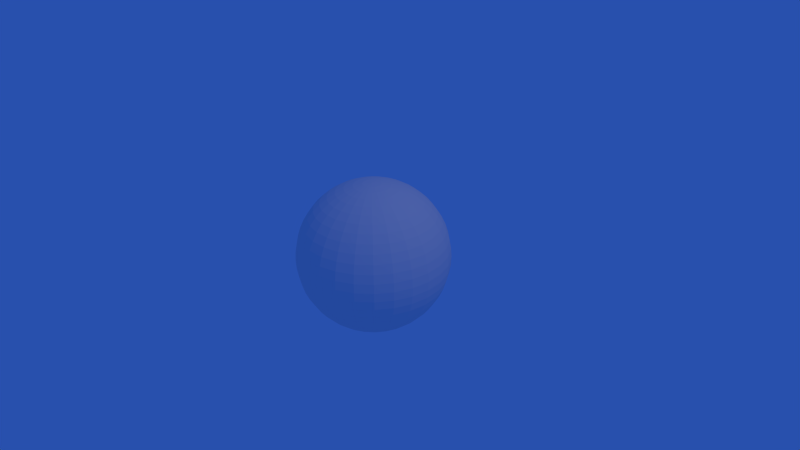 # Source: explosion.blend  (saved by Blender 2.69.0; exported with 4.5.12 LTS)
import bpy
from mathutils import Matrix  # noqa: F401  (used for matrix-valued properties, if any)

bpy.ops.wm.read_factory_settings(use_empty=True)
scene = bpy.context.scene
scene.name = 'Scene'

# ---- collections
col_collection_1 = bpy.data.collections.new('Collection 1'); scene.collection.children.link(col_collection_1)

# ---- materials (node trees are filled in below, after node groups)
mat_material_002 = bpy.data.materials.new('Material.002')
mat_material_002.alpha_threshold = 0.0
mat_material_002.use_transparent_shadow = False
mat_material_002.roughness = 0.5
mat_material_002.line_color = (0.0, 0.0, 0.0, 1.0)

# ---- material node trees

# ---- world
world_world = bpy.data.worlds.new('World'); scene.world = world_world
world_world.color = (0.02127, 0.08007, 0.42)
world_world.use_sun_shadow = False
world_world.sun_shadow_jitter_overblur = 0.0
world_world.cycles.sampling_method = 'MANUAL'
world_world.cycles.sample_map_resolution = 256

# ---- cameras
cam_camera = bpy.data.cameras.new('Camera')
cam_camera.clip_end = 100.0
cam_camera.lens = 35.0
cam_camera.sensor_width = 32.0
cam_camera.sensor_height = 18.0
cam_camera.ortho_scale = 7.314
cam_camera.dof.focus_distance = 0.0
cam_camera.dof.aperture_fstop = 128.0

# ---- lights
light_lamp = bpy.data.lights.new('Lamp', 'POINT')
light_lamp.transmission_factor = 0.0
light_lamp.cutoff_distance = 30.0
light_lamp.energy = 100.0
light_lamp.shadow_buffer_clip_start = 1.001
light_lamp.shadow_soft_size = 0.1
light_lamp.shadow_maximum_resolution = 0.006
light_lamp.use_absolute_resolution = True
light_lamp.cycles.use_multiple_importance_sampling = False

# ---- meshes
me_sphere_001 = bpy.data.meshes.new('Sphere.001')
me_sphere_001.from_pydata([(-0.117, 0.02885, 0.9927), (-0.2324, 0.05727, 0.9709), (-0.3443, 0.08486, 0.935), (-0.4512, 0.1112, 0.8855), (-0.5516, 0.1359, 0.823), (-0.6439, 0.1587, 0.7485), (-0.7268, 0.1791, 0.6631), (-0.7991, 0.197, 0.5681), (-0.8597, 0.2119, 0.4647), (-0.9078, 0.2238, 0.3546), (-0.9427, 0.2324, 0.2393), (-0.9639, 0.2376, 0.1205), (-0.9709, 0.2393, -1.629e-07), (-0.9639, 0.2376, -0.1205), (-0.9427, 0.2324, -0.2393), (-0.9078, 0.2238, -0.3546), (-0.8597, 0.2119, -0.4647), (-0.7991, 0.197, -0.5681), (-0.7268, 0.1791, -0.6631), (-0.6439, 0.1587, -0.7485), (-0.5516, 0.1359, -0.823), (-0.4512, 0.1112, -0.8855), (-0.3443, 0.08486, -0.935), (-0.2324, 0.05727, -0.9709), (-0.117, 0.02885, -0.9927), (-0.1067, 0.05602, 0.9927), (-0.2119, 0.1112, 0.9709), (-0.314, 0.1648, 0.935), (-0.4115, 0.216, 0.8855), (-0.503, 0.264, 0.823), (-0.5872, 0.3082, 0.7485), (-0.6628, 0.3479, 0.6631), (-0.7287, 0.3825, 0.5681), (-0.784, 0.4115, 0.4647), (-0.8279, 0.4345, 0.3546), (-0.8597, 0.4512, 0.2393), (-0.879, 0.4613, 0.1205), (-0.8855, 0.4647, -1.629e-07), (-0.879, 0.4613, -0.1205), (-0.8597, 0.4512, -0.2393), (-0.8279, 0.4345, -0.3546), (-0.784, 0.4115, -0.4647), (-0.7287, 0.3825, -0.5681), (-0.6628, 0.3479, -0.6631), (-0.5872, 0.3082, -0.7485), (-0.503, 0.264, -0.823), (-0.4115, 0.216, -0.8855), (-0.314, 0.1648, -0.935), (-0.2119, 0.1112, -0.9709), (-0.1067, 0.05602, -0.9927), (-0.09022, 0.07993, 0.9927), (-0.1791, 0.1587, 0.9709), (-0.2654, 0.2351, 0.935), (-0.3479, 0.3082, 0.8855), (-0.4252, 0.3767, 0.823), (-0.4964, 0.4397, 0.7485), (-0.5603, 0.4964, 0.6631), (-0.616, 0.5457, 0.5681), (-0.6628, 0.5872, 0.4647), (-0.6999, 0.62, 0.3546), (-0.7268, 0.6439, 0.2393), (-0.7431, 0.6583, 0.1205), (-0.7485, 0.6631, -1.629e-07), (-0.7431, 0.6583, -0.1205), (-0.7268, 0.6439, -0.2393), (-0.6999, 0.62, -0.3546), (-0.6628, 0.5872, -0.4647), (-0.616, 0.5457, -0.5681), (-0.5603, 0.4964, -0.6631), (-0.4964, 0.4397, -0.7485), (-0.4252, 0.3767, -0.823), (-0.3478, 0.3082, -0.8855), (-0.2654, 0.2351, -0.935), (-0.1791, 0.1587, -0.9709), (-0.09022, 0.07993, -0.9927), (-0.06847, 0.0992, 0.9927), (-0.1359, 0.197, 0.9709), (-0.2014, 0.2918, 0.935), (-0.264, 0.3825, 0.8855), (-0.3227, 0.4675, 0.823), (-0.3767, 0.5457, 0.7485), (-0.4252, 0.616, 0.6631), (-0.4675, 0.6773, 0.5681), (-0.503, 0.7287, 0.4647), (-0.5311, 0.7695, 0.3546), (-0.5516, 0.7991, 0.2393), (-0.5639, 0.817, 0.1205), (-0.5681, 0.823, -1.629e-07), (-0.5639, 0.817, -0.1205), (-0.5516, 0.7991, -0.2393), (-0.5311, 0.7695, -0.3546), (-0.503, 0.7287, -0.4647), (-0.4675, 0.6773, -0.5681), (-0.4252, 0.616, -0.6631), (-0.3767, 0.5457, -0.7485), (-0.3227, 0.4675, -0.823), (-0.264, 0.3825, -0.8855), (-0.2014, 0.2918, -0.935), (-0.1359, 0.197, -0.9709), (-0.06847, 0.0992, -0.9927), (8.027e-07, 0.0, -1.0), (-0.04274, 0.1127, 0.9927), (-0.08486, 0.2238, 0.9709), (-0.1257, 0.3316, 0.935), (-0.1648, 0.4345, 0.8855), (-0.2014, 0.5312, 0.823), (-0.2351, 0.62, 0.7485), (-0.2654, 0.6999, 0.6631), (-0.2918, 0.7695, 0.5681), (-0.314, 0.8279, 0.4647), (-0.3316, 0.8743, 0.3546), (-0.3443, 0.9078, 0.2393), (-0.352, 0.9282, 0.1205), (-0.3546, 0.935, -1.629e-07), (-0.352, 0.9282, -0.1205), (-0.3443, 0.9078, -0.2393), (-0.3316, 0.8743, -0.3546), (-0.314, 0.8279, -0.4647), (-0.2918, 0.7695, -0.5681), (-0.2654, 0.6999, -0.6631), (-0.2351, 0.62, -0.7485), (-0.2014, 0.5312, -0.823), (-0.1648, 0.4345, -0.8855), (-0.1257, 0.3316, -0.935), (-0.08486, 0.2238, -0.9709), (-0.04274, 0.1127, -0.9927), (-0.01453, 0.1197, 0.9927), (-0.02885, 0.2376, 0.9709), (-0.04274, 0.352, 0.935), (-0.05602, 0.4613, 0.8855), (-0.06847, 0.5639, 0.823), (-0.07993, 0.6583, 0.7485), (-0.09022, 0.7431, 0.6631), (-0.0992, 0.817, 0.5681), (-0.1067, 0.879, 0.4647), (-0.1127, 0.9282, 0.3546), (-0.117, 0.9639, 0.2393), (-0.1197, 0.9855, 0.1205), (-0.1205, 0.9927, -1.629e-07), (-0.1197, 0.9855, -0.1205), (-0.117, 0.9639, -0.2393), (-0.1127, 0.9282, -0.3546), (-0.1067, 0.879, -0.4647), (-0.0992, 0.817, -0.5681), (-0.09022, 0.7431, -0.6631), (-0.07993, 0.6583, -0.7485), (-0.06847, 0.5639, -0.823), (-0.05602, 0.4613, -0.8855), (-0.04274, 0.352, -0.935), (-0.02885, 0.2376, -0.9709), (-0.01453, 0.1197, -0.9927), (0.01453, 0.1197, 0.9927), (0.02885, 0.2376, 0.9709), (0.04274, 0.352, 0.935), (0.05602, 0.4613, 0.8855), (0.06847, 0.5639, 0.823), (0.07993, 0.6583, 0.7485), (0.09022, 0.7431, 0.6631), (0.0992, 0.817, 0.5681), (0.1067, 0.879, 0.4647), (0.1127, 0.9282, 0.3546), (0.117, 0.9639, 0.2393), (0.1197, 0.9855, 0.1205), (0.1205, 0.9927, -1.629e-07), (0.1197, 0.9855, -0.1205), (0.117, 0.9639, -0.2393), (0.1127, 0.9282, -0.3546), (0.1067, 0.879, -0.4647), (0.0992, 0.817, -0.5681), (0.09022, 0.7431, -0.6631), (0.07993, 0.6583, -0.7485), (0.06847, 0.5639, -0.823), (0.05602, 0.4613, -0.8855), (0.04274, 0.352, -0.935), (0.02885, 0.2376, -0.9709), (0.01453, 0.1197, -0.9927), (0.04274, 0.1127, 0.9927), (0.08486, 0.2238, 0.9709), (0.1257, 0.3316, 0.935), (0.1648, 0.4345, 0.8855), (0.2014, 0.5312, 0.823), (0.2351, 0.62, 0.7485), (0.2654, 0.6999, 0.6631), (0.2918, 0.7695, 0.5681), (0.314, 0.8279, 0.4647), (0.3316, 0.8743, 0.3546), (0.3443, 0.9078, 0.2393), (0.352, 0.9282, 0.1205), (0.3546, 0.935, -1.629e-07), (0.352, 0.9282, -0.1205), (0.3443, 0.9078, -0.2393), (0.3316, 0.8743, -0.3546), (0.314, 0.8279, -0.4647), (0.2918, 0.7695, -0.5681), (0.2654, 0.6999, -0.6631), (0.2351, 0.62, -0.7485), (0.2014, 0.5312, -0.823), (0.1648, 0.4345, -0.8855), (0.1257, 0.3316, -0.935), (0.08486, 0.2238, -0.9709), (0.04274, 0.1127, -0.9927), (0.06847, 0.0992, 0.9927), (0.1359, 0.197, 0.9709), (0.2014, 0.2918, 0.935), (0.264, 0.3825, 0.8855), (0.3227, 0.4675, 0.823), (0.3767, 0.5457, 0.7485), (0.4252, 0.616, 0.6631), (0.4675, 0.6773, 0.5681), (0.503, 0.7287, 0.4647), (0.5312, 0.7695, 0.3546), (0.5516, 0.7991, 0.2393), (0.5639, 0.817, 0.1205), (0.5681, 0.823, -1.629e-07), (0.5639, 0.817, -0.1205), (0.5516, 0.7991, -0.2393), (0.5312, 0.7695, -0.3546), (0.503, 0.7287, -0.4647), (0.4675, 0.6773, -0.5681), (0.4252, 0.616, -0.6631), (0.3767, 0.5457, -0.7485), (0.3227, 0.4675, -0.823), (0.264, 0.3825, -0.8855), (0.2014, 0.2918, -0.935), (0.1359, 0.197, -0.9709), (0.06847, 0.0992, -0.9927), (0.09022, 0.07993, 0.9927), (0.1791, 0.1587, 0.9709), (0.2654, 0.2351, 0.935), (0.3479, 0.3082, 0.8855), (0.4252, 0.3767, 0.823), (0.4964, 0.4397, 0.7485), (0.5603, 0.4964, 0.6631), (0.616, 0.5457, 0.5681), (0.6628, 0.5872, 0.4647), (0.6999, 0.62, 0.3546), (0.7268, 0.6439, 0.2393), (0.7431, 0.6583, 0.1205), (0.7485, 0.6631, -1.629e-07), (0.7431, 0.6583, -0.1205), (0.7268, 0.6439, -0.2393), (0.6999, 0.62, -0.3546), (0.6628, 0.5872, -0.4647), (0.616, 0.5457, -0.5681), (0.5603, 0.4964, -0.6631), (0.4964, 0.4397, -0.7485), (0.4252, 0.3767, -0.823), (0.3479, 0.3082, -0.8855), (0.2654, 0.2351, -0.935), (0.1791, 0.1587, -0.9709), (0.09022, 0.07993, -0.9927), (0.1067, 0.05602, 0.9927), (0.2119, 0.1112, 0.9709), (0.314, 0.1648, 0.935), (0.4115, 0.216, 0.8855), (0.503, 0.264, 0.823), (0.5872, 0.3082, 0.7485), (0.6628, 0.3479, 0.6631), (0.7287, 0.3825, 0.5681), (0.784, 0.4115, 0.4647), (0.8279, 0.4345, 0.3546), (0.8597, 0.4512, 0.2393), (0.879, 0.4613, 0.1205), (0.8855, 0.4647, -1.629e-07), (0.879, 0.4613, -0.1205), (0.8597, 0.4512, -0.2393), (0.8279, 0.4345, -0.3546), (0.784, 0.4115, -0.4647), (0.7287, 0.3825, -0.5681), (0.6628, 0.3479, -0.6631), (0.5872, 0.3082, -0.7485), (0.503, 0.264, -0.823), (0.4115, 0.216, -0.8855), (0.314, 0.1648, -0.935), (0.2119, 0.1112, -0.9709), (0.1067, 0.05602, -0.9927), (0.117, 0.02885, 0.9927), (0.2324, 0.05727, 0.9709), (0.3443, 0.08486, 0.935), (0.4512, 0.1112, 0.8855), (0.5516, 0.1359, 0.823), (0.6439, 0.1587, 0.7485), (0.7268, 0.1791, 0.6631), (0.7991, 0.197, 0.5681), (0.8597, 0.2119, 0.4647), (0.9078, 0.2238, 0.3546), (0.9427, 0.2324, 0.2393), (0.9639, 0.2376, 0.1205), (0.9709, 0.2393, -1.629e-07), (0.9639, 0.2376, -0.1205), (0.9427, 0.2324, -0.2393), (0.9078, 0.2238, -0.3546), (0.8597, 0.2119, -0.4647), (0.7991, 0.197, -0.5681), (0.7268, 0.1791, -0.6631), (0.6439, 0.1587, -0.7485), (0.5516, 0.1359, -0.823), (0.4512, 0.1112, -0.8855), (0.3443, 0.08486, -0.935), (0.2324, 0.05727, -0.9709), (0.117, 0.02885, -0.9927), (0.1205, 2.073e-08, 0.9927), (0.2393, -9.072e-09, 0.9709), (0.3546, 5.829e-09, 0.935), (0.4647, 4.308e-08, 0.8855), (0.5681, 1.027e-07, 0.823), (0.6631, 4.308e-08, 0.7485), (0.7485, 2.07e-07, 0.6631), (0.823, 1.325e-07, 0.5681), (0.8855, 2.964e-07, 0.4647), (0.935, 2.815e-07, 0.3546), (0.9709, 1.921e-07, 0.2393), (0.9927, 2.219e-07, 0.1205), (1.0, 3.262e-07, -1.629e-07), (0.9927, 2.219e-07, -0.1205), (0.9709, 1.921e-07, -0.2393), (0.935, 1.921e-07, -0.3546), (0.8855, 1.772e-07, -0.4647), (0.823, 1.921e-07, -0.5681), (0.7485, 1.772e-07, -0.6631), (0.6631, 1.474e-07, -0.7485), (0.5681, 2.818e-08, -0.823), (0.4647, -1.622e-09, -0.8855), (0.3546, 3.563e-08, -0.935), (0.2393, 1.328e-08, -0.9709), (0.1205, 1.887e-08, -0.9927), (0.117, -0.02885, 0.9927), (0.2324, -0.05727, 0.9709), (0.3443, -0.08486, 0.935), (0.4512, -0.1112, 0.8855), (0.5516, -0.1359, 0.823), (0.6439, -0.1587, 0.7485), (0.7268, -0.1791, 0.6631), (0.7991, -0.197, 0.5681), (0.8597, -0.2119, 0.4647), (0.9078, -0.2238, 0.3546), (0.9427, -0.2324, 0.2393), (0.9639, -0.2376, 0.1205), (0.9709, -0.2393, -1.629e-07), (0.9639, -0.2376, -0.1205), (0.9427, -0.2324, -0.2393), (0.9078, -0.2238, -0.3546), (0.8597, -0.2119, -0.4647), (0.7991, -0.197, -0.5681), (0.7268, -0.1791, -0.6631), (0.6439, -0.1587, -0.7485), (0.5516, -0.1359, -0.823), (0.4512, -0.1112, -0.8855), (0.3443, -0.08486, -0.935), (0.2324, -0.05727, -0.9709), (0.117, -0.02885, -0.9927), (0.1067, -0.05602, 0.9927), (0.2119, -0.1112, 0.9709), (0.314, -0.1648, 0.935), (0.4115, -0.216, 0.8855), (0.503, -0.264, 0.823), (0.5872, -0.3082, 0.7485), (0.6628, -0.3479, 0.6631), (0.7287, -0.3825, 0.5681), (0.784, -0.4115, 0.4647), (0.8279, -0.4345, 0.3546), (0.8597, -0.4512, 0.2393), (0.879, -0.4613, 0.1205), (0.8855, -0.4647, -1.629e-07), (0.879, -0.4613, -0.1205), (0.8597, -0.4512, -0.2393), (0.8279, -0.4345, -0.3546), (0.784, -0.4115, -0.4647), (0.7287, -0.3825, -0.5681), (0.6628, -0.3479, -0.6631), (0.5872, -0.3082, -0.7485), (0.503, -0.264, -0.823), (0.4115, -0.216, -0.8855), (0.314, -0.1648, -0.935), (0.2119, -0.1112, -0.9709), (0.1067, -0.05602, -0.9927), (0.09022, -0.07993, 0.9927), (0.1791, -0.1587, 0.9709), (0.2654, -0.2351, 0.935), (0.3479, -0.3082, 0.8855), (0.4252, -0.3767, 0.823), (0.4964, -0.4397, 0.7485), (0.5603, -0.4964, 0.6631), (0.616, -0.5457, 0.5681), (0.6628, -0.5872, 0.4647), (0.6999, -0.62, 0.3546), (0.7268, -0.6439, 0.2393), (0.7431, -0.6583, 0.1205), (0.7485, -0.6631, -1.629e-07), (0.7431, -0.6583, -0.1205), (0.7268, -0.6439, -0.2393), (0.6999, -0.62, -0.3546), (0.6628, -0.5872, -0.4647), (0.616, -0.5457, -0.5681), (0.5603, -0.4964, -0.6631), (0.4964, -0.4397, -0.7485), (0.4252, -0.3767, -0.823), (0.3479, -0.3082, -0.8855), (0.2654, -0.2351, -0.935), (0.1791, -0.1587, -0.9709), (0.09022, -0.07993, -0.9927), (0.06847, -0.0992, 0.9927), (0.1359, -0.197, 0.9709), (0.2014, -0.2918, 0.935), (0.264, -0.3825, 0.8855), (0.3227, -0.4675, 0.823), (0.3767, -0.5457, 0.7485), (0.4252, -0.616, 0.6631), (0.4675, -0.6773, 0.5681), (0.503, -0.7287, 0.4647), (0.5312, -0.7695, 0.3546), (0.5516, -0.7991, 0.2393), (0.5639, -0.817, 0.1205), (0.5681, -0.823, -1.629e-07), (0.5639, -0.817, -0.1205), (0.5516, -0.7991, -0.2393), (0.5312, -0.7695, -0.3546), (0.503, -0.7287, -0.4647), (0.4675, -0.6773, -0.5681), (0.4252, -0.616, -0.6631), (0.3767, -0.5457, -0.7485), (0.3227, -0.4675, -0.823), (0.264, -0.3825, -0.8855), (0.2014, -0.2918, -0.935), (0.1359, -0.197, -0.9709), (0.06847, -0.0992, -0.9927), (0.04274, -0.1127, 0.9927), (0.08486, -0.2238, 0.9709), (0.1257, -0.3316, 0.935), (0.1648, -0.4345, 0.8855), (0.2014, -0.5312, 0.823), (0.2351, -0.62, 0.7485), (0.2654, -0.6999, 0.6631), (0.2918, -0.7695, 0.5681), (0.314, -0.8279, 0.4647), (0.3316, -0.8743, 0.3546), (0.3443, -0.9078, 0.2393), (0.352, -0.9282, 0.1205), (0.3546, -0.935, -1.629e-07), (0.352, -0.9282, -0.1205), (0.3443, -0.9078, -0.2393), (0.3316, -0.8743, -0.3546), (0.314, -0.8279, -0.4647), (0.2918, -0.7695, -0.5681), (0.2654, -0.6999, -0.6631), (0.2351, -0.62, -0.7485), (0.2014, -0.5312, -0.823), (0.1648, -0.4345, -0.8855), (0.1257, -0.3316, -0.935), (0.08486, -0.2238, -0.9709), (0.04274, -0.1127, -0.9927), (0.01453, -0.1197, 0.9927), (0.02885, -0.2376, 0.9709), (0.04274, -0.352, 0.935), (0.05602, -0.4613, 0.8855), (0.06847, -0.5639, 0.823), (0.07993, -0.6583, 0.7485), (0.09022, -0.7431, 0.6631), (0.0992, -0.817, 0.5681), (0.1067, -0.879, 0.4647), (0.1127, -0.9282, 0.3546), (0.117, -0.9639, 0.2393), (0.1197, -0.9855, 0.1205), (0.1205, -0.9927, -1.629e-07), (0.1197, -0.9855, -0.1205), (0.117, -0.9639, -0.2393), (0.1127, -0.9282, -0.3546), (0.1067, -0.879, -0.4647), (0.0992, -0.817, -0.5681), (0.09022, -0.7431, -0.6631), (0.07993, -0.6583, -0.7485), (0.06847, -0.5639, -0.823), (0.05602, -0.4613, -0.8855), (0.04274, -0.352, -0.935), (0.02885, -0.2376, -0.9709), (0.01453, -0.1197, -0.9927), (-0.01453, -0.1197, 0.9927), (-0.02885, -0.2376, 0.9709), (-0.04274, -0.352, 0.935), (-0.05602, -0.4613, 0.8855), (-0.06847, -0.5639, 0.823), (-0.07993, -0.6583, 0.7485), (-0.09022, -0.7431, 0.6631), (-0.0992, -0.817, 0.5681), (-0.1067, -0.879, 0.4647), (-0.1127, -0.9282, 0.3546), (-0.117, -0.9639, 0.2393), (-0.1197, -0.9855, 0.1205), (-0.1205, -0.9927, -1.629e-07), (-0.1197, -0.9855, -0.1205), (-0.117, -0.9639, -0.2393), (-0.1127, -0.9282, -0.3546), (-0.1067, -0.879, -0.4647), (-0.0992, -0.817, -0.5681), (-0.09022, -0.7431, -0.6631), (-0.07993, -0.6583, -0.7485), (-0.06847, -0.5639, -0.823), (-0.05602, -0.4613, -0.8855), (-0.04274, -0.352, -0.935), (-0.02885, -0.2376, -0.9709), (-0.01453, -0.1197, -0.9927), (-0.04274, -0.1127, 0.9927), (-0.08486, -0.2238, 0.9709), (-0.1257, -0.3316, 0.935), (-0.1648, -0.4345, 0.8855), (-0.2014, -0.5312, 0.823), (-0.2351, -0.62, 0.7485), (-0.2654, -0.6999, 0.6631), (-0.2918, -0.7695, 0.5681), (-0.314, -0.8279, 0.4647), (-0.3316, -0.8743, 0.3546), (-0.3443, -0.9078, 0.2393), (-0.352, -0.9282, 0.1205), (-0.3546, -0.935, -1.629e-07), (-0.352, -0.9282, -0.1205), (-0.3443, -0.9078, -0.2393), (-0.3316, -0.8743, -0.3546), (-0.314, -0.8279, -0.4647), (-0.2918, -0.7695, -0.5681), (-0.2654, -0.6999, -0.6631), (-0.2351, -0.62, -0.7485), (-0.2014, -0.5312, -0.823), (-0.1648, -0.4345, -0.8855), (-0.1257, -0.3316, -0.935), (-0.08486, -0.2238, -0.9709), (-0.04274, -0.1127, -0.9927), (-0.06847, -0.0992, 0.9927), (-0.1359, -0.197, 0.9709), (-0.2014, -0.2918, 0.935), (-0.264, -0.3825, 0.8855), (-0.3227, -0.4675, 0.823), (-0.3767, -0.5457, 0.7485), (-0.4252, -0.616, 0.6631), (-0.4675, -0.6773, 0.5681), (-0.503, -0.7287, 0.4647), (-0.5311, -0.7695, 0.3546), (-0.5516, -0.7991, 0.2393), (-0.5639, -0.817, 0.1205), (-0.5681, -0.823, -1.629e-07), (-0.5639, -0.817, -0.1205), (-0.5516, -0.7991, -0.2393), (-0.5311, -0.7695, -0.3546), (-0.503, -0.7287, -0.4647), (-0.4675, -0.6773, -0.5681), (-0.4252, -0.616, -0.6631), (-0.3767, -0.5457, -0.7485), (-0.3227, -0.4675, -0.823), (-0.264, -0.3825, -0.8855), (-0.2014, -0.2918, -0.935), (-0.1359, -0.197, -0.9709), (-0.06847, -0.0992, -0.9927), (2.019e-07, -5.323e-07, 1.0), (-0.09022, -0.07993, 0.9927), (-0.1791, -0.1587, 0.9709), (-0.2654, -0.2351, 0.935), (-0.3479, -0.3082, 0.8855), (-0.4252, -0.3767, 0.823), (-0.4964, -0.4397, 0.7485), (-0.5603, -0.4964, 0.6631), (-0.616, -0.5457, 0.5681), (-0.6628, -0.5872, 0.4647), (-0.6999, -0.62, 0.3546), (-0.7268, -0.6439, 0.2393), (-0.7431, -0.6583, 0.1205), (-0.7485, -0.6631, -1.629e-07), (-0.7431, -0.6583, -0.1205), (-0.7268, -0.6439, -0.2393), (-0.6999, -0.62, -0.3546), (-0.6628, -0.5872, -0.4647), (-0.616, -0.5457, -0.5681), (-0.5603, -0.4964, -0.6631), (-0.4964, -0.4397, -0.7485), (-0.4252, -0.3767, -0.823), (-0.3478, -0.3082, -0.8855), (-0.2654, -0.2351, -0.935), (-0.1791, -0.1587, -0.9709), (-0.09022, -0.07993, -0.9927), (-0.1067, -0.05602, 0.9927), (-0.2119, -0.1112, 0.9709), (-0.314, -0.1648, 0.935), (-0.4115, -0.216, 0.8855), (-0.503, -0.264, 0.823), (-0.5872, -0.3082, 0.7485), (-0.6628, -0.3479, 0.6631), (-0.7287, -0.3825, 0.5681), (-0.784, -0.4115, 0.4647), (-0.8279, -0.4345, 0.3546), (-0.8597, -0.4512, 0.2393), (-0.879, -0.4613, 0.1205), (-0.8855, -0.4647, -1.629e-07), (-0.879, -0.4613, -0.1205), (-0.8597, -0.4512, -0.2393), (-0.8279, -0.4345, -0.3546), (-0.784, -0.4115, -0.4647), (-0.7287, -0.3825, -0.5681), (-0.6628, -0.3479, -0.6631), (-0.5872, -0.3082, -0.7485), (-0.503, -0.264, -0.823), (-0.4115, -0.216, -0.8855), (-0.314, -0.1648, -0.935), (-0.2119, -0.1112, -0.9709), (-0.1067, -0.05602, -0.9927), (-0.117, -0.02885, 0.9927), (-0.2324, -0.05727, 0.9709), (-0.3443, -0.08486, 0.935), (-0.4512, -0.1112, 0.8855), (-0.5516, -0.1359, 0.823), (-0.6439, -0.1587, 0.7485), (-0.7268, -0.1791, 0.6631), (-0.7991, -0.197, 0.5681), (-0.8597, -0.2119, 0.4647), (-0.9078, -0.2238, 0.3546), (-0.9427, -0.2324, 0.2393), (-0.9639, -0.2376, 0.1205), (-0.9709, -0.2393, -1.629e-07), (-0.9639, -0.2376, -0.1205), (-0.9427, -0.2324, -0.2393), (-0.9078, -0.2238, -0.3546), (-0.8597, -0.2119, -0.4647), (-0.7991, -0.197, -0.5681), (-0.7268, -0.1791, -0.6631), (-0.6439, -0.1587, -0.7485), (-0.5516, -0.1359, -0.823), (-0.4512, -0.1112, -0.8855), (-0.3443, -0.08486, -0.935), (-0.2324, -0.05727, -0.9709), (-0.117, -0.02885, -0.9927), (-0.1205, -2.584e-08, 0.9927), (-0.2393, -6.495e-08, 0.9709), (-0.3546, -1.357e-07, 0.935), (-0.4647, -1.506e-07, 0.8855), (-0.5681, -1.804e-07, 0.823), (-0.6631, -1.059e-07, 0.7485), (-0.7485, -2.996e-07, 0.6631), (-0.823, -1.357e-07, 0.5681), (-0.8855, -2.996e-07, 0.4647), (-0.935, -3.145e-07, 0.3546), (-0.9709, -3.294e-07, 0.2393), (-0.9927, -2.847e-07, 0.1205), (-1.0, -2.549e-07, -1.629e-07), (-0.9927, -2.847e-07, -0.1205), (-0.9709, -3.294e-07, -0.2393), (-0.935, -2.102e-07, -0.3546), (-0.8855, -1.357e-07, -0.4647), (-0.823, -2.549e-07, -0.5681), (-0.7485, -2.996e-07, -0.6631), (-0.6631, -1.655e-07, -0.7485), (-0.5681, -1.208e-07, -0.823), (-0.4647, -1.506e-07, -0.8855), (-0.3546, -9.103e-08, -0.935), (-0.2393, -7.24e-08, -0.9709), (-0.1205, -2.584e-08, -0.9927)], [], [(4, 3, 28, 29), (15, 14, 39, 40), (24, 23, 48, 49), (2, 1, 26, 27), (13, 12, 37, 38), (22, 21, 46, 47), (11, 10, 35, 36), (20, 19, 44, 45), (9, 8, 33, 34), (18, 17, 42, 43), (7, 6, 31, 32), (16, 15, 40, 41), (5, 4, 29, 30), (3, 2, 27, 28), (14, 13, 38, 39), (23, 22, 47, 48), (1, 0, 25, 26), (12, 11, 36, 37), (21, 20, 45, 46), (10, 9, 34, 35), (19, 18, 43, 44), (8, 7, 32, 33), (17, 16, 41, 42), (6, 5, 30, 31), (42, 41, 66, 67), (31, 30, 55, 56), (29, 28, 53, 54), (40, 39, 64, 65), (49, 48, 73, 74), (27, 26, 51, 52), (38, 37, 62, 63), (47, 46, 71, 72), (36, 35, 60, 61), (45, 44, 69, 70), (34, 33, 58, 59), (43, 42, 67, 68), (32, 31, 56, 57), (41, 40, 65, 66), (30, 29, 54, 55), (28, 27, 52, 53), (39, 38, 63, 64), (48, 47, 72, 73), (26, 25, 50, 51), (37, 36, 61, 62), (46, 45, 70, 71), (35, 34, 59, 60), (44, 43, 68, 69), (33, 32, 57, 58), (69, 68, 93, 94), (58, 57, 82, 83), (67, 66, 91, 92), (56, 55, 80, 81), (54, 53, 78, 79), (65, 64, 89, 90), (74, 73, 98, 99), (52, 51, 76, 77), (63, 62, 87, 88), (72, 71, 96, 97), (61, 60, 85, 86), (70, 69, 94, 95), (59, 58, 83, 84), (68, 67, 92, 93), (57, 56, 81, 82), (66, 65, 90, 91), (55, 54, 79, 80), (53, 52, 77, 78), (64, 63, 88, 89), (73, 72, 97, 98), (51, 50, 75, 76), (62, 61, 86, 87), (71, 70, 95, 96), (60, 59, 84, 85), (96, 95, 121, 122), (85, 84, 110, 111), (94, 93, 119, 120), (83, 82, 108, 109), (92, 91, 117, 118), (81, 80, 106, 107), (79, 78, 104, 105), (90, 89, 115, 116), (99, 98, 124, 125), (77, 76, 102, 103), (88, 87, 113, 114), (97, 96, 122, 123), (86, 85, 111, 112), (95, 94, 120, 121), (84, 83, 109, 110), (93, 92, 118, 119), (82, 81, 107, 108), (91, 90, 116, 117), (80, 79, 105, 106), (78, 77, 103, 104), (89, 88, 114, 115), (98, 97, 123, 124), (76, 75, 101, 102), (87, 86, 112, 113), (124, 123, 148, 149), (102, 101, 126, 127), (113, 112, 137, 138), (122, 121, 146, 147), (111, 110, 135, 136), (120, 119, 144, 145), (109, 108, 133, 134), (118, 117, 142, 143), (107, 106, 131, 132), (105, 104, 129, 130), (116, 115, 140, 141), (125, 124, 149, 150), (103, 102, 127, 128), (114, 113, 138, 139), (123, 122, 147, 148), (112, 111, 136, 137), (121, 120, 145, 146), (110, 109, 134, 135), (119, 118, 143, 144), (108, 107, 132, 133), (117, 116, 141, 142), (106, 105, 130, 131), (104, 103, 128, 129), (115, 114, 139, 140), (129, 128, 153, 154), (140, 139, 164, 165), (149, 148, 173, 174), (127, 126, 151, 152), (138, 137, 162, 163), (147, 146, 171, 172), (136, 135, 160, 161), (145, 144, 169, 170), (134, 133, 158, 159), (143, 142, 167, 168), (132, 131, 156, 157), (130, 129, 154, 155), (141, 140, 165, 166), (150, 149, 174, 175), (128, 127, 152, 153), (139, 138, 163, 164), (148, 147, 172, 173), (137, 136, 161, 162), (146, 145, 170, 171), (135, 134, 159, 160), (144, 143, 168, 169), (133, 132, 157, 158), (142, 141, 166, 167), (131, 130, 155, 156), (167, 166, 191, 192), (156, 155, 180, 181), (154, 153, 178, 179), (165, 164, 189, 190), (174, 173, 198, 199), (152, 151, 176, 177), (163, 162, 187, 188), (172, 171, 196, 197), (161, 160, 185, 186), (170, 169, 194, 195), (159, 158, 183, 184), (168, 167, 192, 193), (157, 156, 181, 182), (155, 154, 179, 180), (166, 165, 190, 191), (175, 174, 199, 200), (153, 152, 177, 178), (164, 163, 188, 189), (173, 172, 197, 198), (162, 161, 186, 187), (171, 170, 195, 196), (160, 159, 184, 185), (169, 168, 193, 194), (158, 157, 182, 183), (194, 193, 218, 219), (183, 182, 207, 208), (192, 191, 216, 217), (181, 180, 205, 206), (179, 178, 203, 204), (190, 189, 214, 215), (199, 198, 223, 224), (177, 176, 201, 202), (188, 187, 212, 213), (197, 196, 221, 222), (186, 185, 210, 211), (195, 194, 219, 220), (184, 183, 208, 209), (193, 192, 217, 218), (182, 181, 206, 207), (180, 179, 204, 205), (191, 190, 215, 216), (200, 199, 224, 225), (178, 177, 202, 203), (189, 188, 213, 214), (198, 197, 222, 223), (187, 186, 211, 212), (196, 195, 220, 221), (185, 184, 209, 210), (221, 220, 245, 246), (210, 209, 234, 235), (219, 218, 243, 244), (208, 207, 232, 233), (217, 216, 241, 242), (206, 205, 230, 231), (204, 203, 228, 229), (215, 214, 239, 240), (224, 223, 248, 249), (202, 201, 226, 227), (213, 212, 237, 238), (222, 221, 246, 247), (211, 210, 235, 236), (220, 219, 244, 245), (209, 208, 233, 234), (218, 217, 242, 243), (207, 206, 231, 232), (205, 204, 229, 230), (216, 215, 240, 241), (225, 224, 249, 250), (203, 202, 227, 228), (214, 213, 238, 239), (223, 222, 247, 248), (212, 211, 236, 237), (248, 247, 272, 273), (237, 236, 261, 262), (246, 245, 270, 271), (235, 234, 259, 260), (244, 243, 268, 269), (233, 232, 257, 258), (242, 241, 266, 267), (231, 230, 255, 256), (229, 228, 253, 254), (240, 239, 264, 265), (249, 248, 273, 274), (227, 226, 251, 252), (238, 237, 262, 263), (247, 246, 271, 272), (236, 235, 260, 261), (245, 244, 269, 270), (234, 233, 258, 259), (243, 242, 267, 268), (232, 231, 256, 257), (230, 229, 254, 255), (241, 240, 265, 266), (250, 249, 274, 275), (228, 227, 252, 253), (239, 238, 263, 264), (275, 274, 299, 300), (253, 252, 277, 278), (264, 263, 288, 289), (273, 272, 297, 298), (262, 261, 286, 287), (271, 270, 295, 296), (260, 259, 284, 285), (269, 268, 293, 294), (258, 257, 282, 283), (267, 266, 291, 292), (256, 255, 280, 281), (254, 253, 278, 279), (265, 264, 289, 290), (274, 273, 298, 299), (252, 251, 276, 277), (263, 262, 287, 288), (272, 271, 296, 297), (261, 260, 285, 286), (270, 269, 294, 295), (259, 258, 283, 284), (268, 267, 292, 293), (257, 256, 281, 282), (255, 254, 279, 280), (266, 265, 290, 291), (280, 279, 304, 305), (291, 290, 315, 316), (300, 299, 324, 325), (278, 277, 302, 303), (289, 288, 313, 314), (298, 297, 322, 323), (287, 286, 311, 312), (296, 295, 320, 321), (285, 284, 309, 310), (294, 293, 318, 319), (283, 282, 307, 308), (292, 291, 316, 317), (281, 280, 305, 306), (279, 278, 303, 304), (290, 289, 314, 315), (299, 298, 323, 324), (277, 276, 301, 302), (288, 287, 312, 313), (297, 296, 321, 322), (286, 285, 310, 311), (295, 294, 319, 320), (284, 283, 308, 309), (293, 292, 317, 318), (282, 281, 306, 307), (318, 317, 342, 343), (307, 306, 331, 332), (305, 304, 329, 330), (316, 315, 340, 341), (325, 324, 349, 350), (303, 302, 327, 328), (314, 313, 338, 339), (323, 322, 347, 348), (312, 311, 336, 337), (321, 320, 345, 346), (310, 309, 334, 335), (319, 318, 343, 344), (308, 307, 332, 333), (317, 316, 341, 342), (306, 305, 330, 331), (304, 303, 328, 329), (315, 314, 339, 340), (324, 323, 348, 349), (302, 301, 326, 327), (313, 312, 337, 338), (322, 321, 346, 347), (311, 310, 335, 336), (320, 319, 344, 345), (309, 308, 333, 334), (345, 344, 369, 370), (334, 333, 358, 359), (343, 342, 367, 368), (332, 331, 356, 357), (330, 329, 354, 355), (341, 340, 365, 366), (350, 349, 374, 375), (328, 327, 352, 353), (339, 338, 363, 364), (348, 347, 372, 373), (337, 336, 361, 362), (346, 345, 370, 371), (335, 334, 359, 360), (344, 343, 368, 369), (333, 332, 357, 358), (342, 341, 366, 367), (331, 330, 355, 356), (329, 328, 353, 354), (340, 339, 364, 365), (349, 348, 373, 374), (327, 326, 351, 352), (338, 337, 362, 363), (347, 346, 371, 372), (336, 335, 360, 361), (372, 371, 396, 397), (361, 360, 385, 386), (370, 369, 394, 395), (359, 358, 383, 384), (368, 367, 392, 393), (357, 356, 381, 382), (355, 354, 379, 380), (366, 365, 390, 391), (375, 374, 399, 400), (353, 352, 377, 378), (364, 363, 388, 389), (373, 372, 397, 398), (362, 361, 386, 387), (371, 370, 395, 396), (360, 359, 384, 385), (369, 368, 393, 394), (358, 357, 382, 383), (367, 366, 391, 392), (356, 355, 380, 381), (354, 353, 378, 379), (365, 364, 389, 390), (374, 373, 398, 399), (352, 351, 376, 377), (363, 362, 387, 388), (399, 398, 423, 424), (377, 376, 401, 402), (388, 387, 412, 413), (397, 396, 421, 422), (386, 385, 410, 411), (395, 394, 419, 420), (384, 383, 408, 409), (393, 392, 417, 418), (382, 381, 406, 407), (380, 379, 404, 405), (391, 390, 415, 416), (400, 399, 424, 425), (378, 377, 402, 403), (389, 388, 413, 414), (398, 397, 422, 423), (387, 386, 411, 412), (396, 395, 420, 421), (385, 384, 409, 410), (394, 393, 418, 419), (383, 382, 407, 408), (392, 391, 416, 417), (381, 380, 405, 406), (379, 378, 403, 404), (390, 389, 414, 415), (404, 403, 428, 429), (415, 414, 439, 440), (424, 423, 448, 449), (402, 401, 426, 427), (413, 412, 437, 438), (422, 421, 446, 447), (411, 410, 435, 436), (420, 419, 444, 445), (409, 408, 433, 434), (418, 417, 442, 443), (407, 406, 431, 432), (405, 404, 429, 430), (416, 415, 440, 441), (425, 424, 449, 450), (403, 402, 427, 428), (414, 413, 438, 439), (423, 422, 447, 448), (412, 411, 436, 437), (421, 420, 445, 446), (410, 409, 434, 435), (419, 418, 443, 444), (408, 407, 432, 433), (417, 416, 441, 442), (406, 405, 430, 431), (442, 441, 466, 467), (431, 430, 455, 456), (429, 428, 453, 454), (440, 439, 464, 465), (449, 448, 473, 474), (427, 426, 451, 452), (438, 437, 462, 463), (447, 446, 471, 472), (436, 435, 460, 461), (445, 444, 469, 470), (434, 433, 458, 459), (443, 442, 467, 468), (432, 431, 456, 457), (430, 429, 454, 455), (441, 440, 465, 466), (450, 449, 474, 475), (428, 427, 452, 453), (439, 438, 463, 464), (448, 447, 472, 473), (437, 436, 461, 462), (446, 445, 470, 471), (435, 434, 459, 460), (444, 443, 468, 469), (433, 432, 457, 458), (469, 468, 493, 494), (458, 457, 482, 483), (467, 466, 491, 492), (456, 455, 480, 481), (454, 453, 478, 479), (465, 464, 489, 490), (474, 473, 498, 499), (452, 451, 476, 477), (463, 462, 487, 488), (472, 471, 496, 497), (461, 460, 485, 486), (470, 469, 494, 495), (459, 458, 483, 484), (468, 467, 492, 493), (457, 456, 481, 482), (455, 454, 479, 480), (466, 465, 490, 491), (475, 474, 499, 500), (453, 452, 477, 478), (464, 463, 488, 489), (473, 472, 497, 498), (462, 461, 486, 487), (471, 470, 495, 496), (460, 459, 484, 485), (494, 493, 518, 519), (483, 482, 507, 508), (492, 491, 516, 517), (481, 480, 505, 506), (479, 478, 503, 504), (490, 489, 514, 515), (499, 498, 523, 524), (477, 476, 501, 502), (488, 487, 512, 513), (497, 496, 521, 522), (486, 485, 510, 511), (495, 494, 519, 520), (484, 483, 508, 509), (493, 492, 517, 518), (482, 481, 506, 507), (480, 479, 504, 505), (491, 490, 515, 516), (500, 499, 524, 525), (478, 477, 502, 503), (489, 488, 513, 514), (498, 497, 522, 523), (487, 486, 511, 512), (496, 495, 520, 521), (485, 484, 509, 510), (521, 520, 545, 546), (510, 509, 534, 535), (519, 518, 543, 544), (508, 507, 532, 533), (517, 516, 541, 542), (506, 505, 530, 531), (504, 503, 528, 529), (515, 514, 539, 540), (524, 523, 548, 549), (502, 501, 526, 527), (513, 512, 537, 538), (522, 521, 546, 547), (511, 510, 535, 536), (520, 519, 544, 545), (509, 508, 533, 534), (518, 517, 542, 543), (507, 506, 531, 532), (505, 504, 529, 530), (516, 515, 540, 541), (525, 524, 549, 550), (503, 502, 527, 528), (514, 513, 538, 539), (523, 522, 547, 548), (512, 511, 536, 537), (548, 547, 573, 574), (537, 536, 562, 563), (546, 545, 571, 572), (535, 534, 560, 561), (544, 543, 569, 570), (533, 532, 558, 559), (542, 541, 567, 568), (531, 530, 556, 557), (529, 528, 554, 555), (540, 539, 565, 566), (549, 548, 574, 575), (527, 526, 552, 553), (538, 537, 563, 564), (547, 546, 572, 573), (536, 535, 561, 562), (545, 544, 570, 571), (534, 533, 559, 560), (543, 542, 568, 569), (532, 531, 557, 558), (530, 529, 555, 556), (541, 540, 566, 567), (550, 549, 575, 576), (528, 527, 553, 554), (539, 538, 564, 565), (576, 575, 600, 601), (554, 553, 578, 579), (565, 564, 589, 590), (574, 573, 598, 599), (563, 562, 587, 588), (572, 571, 596, 597), (561, 560, 585, 586), (570, 569, 594, 595), (559, 558, 583, 584), (568, 567, 592, 593), (557, 556, 581, 582), (555, 554, 579, 580), (566, 565, 590, 591), (575, 574, 599, 600), (553, 552, 577, 578), (564, 563, 588, 589), (573, 572, 597, 598), (562, 561, 586, 587), (571, 570, 595, 596), (560, 559, 584, 585), (569, 568, 593, 594), (558, 557, 582, 583), (556, 555, 580, 581), (567, 566, 591, 592), (581, 580, 605, 606), (592, 591, 616, 617), (601, 600, 625, 626), (579, 578, 603, 604), (590, 589, 614, 615), (599, 598, 623, 624), (588, 587, 612, 613), (597, 596, 621, 622), (586, 585, 610, 611), (595, 594, 619, 620), (584, 583, 608, 609), (593, 592, 617, 618), (582, 581, 606, 607), (580, 579, 604, 605), (591, 590, 615, 616), (600, 599, 624, 625), (578, 577, 602, 603), (589, 588, 613, 614), (598, 597, 622, 623), (587, 586, 611, 612), (596, 595, 620, 621), (585, 584, 609, 610), (594, 593, 618, 619), (583, 582, 607, 608), (619, 618, 643, 644), (608, 607, 632, 633), (606, 605, 630, 631), (617, 616, 641, 642), (626, 625, 650, 651), (604, 603, 628, 629), (615, 614, 639, 640), (624, 623, 648, 649), (613, 612, 637, 638), (622, 621, 646, 647), (611, 610, 635, 636), (620, 619, 644, 645), (609, 608, 633, 634), (618, 617, 642, 643), (607, 606, 631, 632), (605, 604, 629, 630), (616, 615, 640, 641), (625, 624, 649, 650), (603, 602, 627, 628), (614, 613, 638, 639), (623, 622, 647, 648), (612, 611, 636, 637), (621, 620, 645, 646), (610, 609, 634, 635), (646, 645, 18, 19), (635, 634, 7, 8), (644, 643, 16, 17), (633, 632, 5, 6), (631, 630, 3, 4), (642, 641, 14, 15), (651, 650, 23, 24), (629, 628, 1, 2), (640, 639, 12, 13), (649, 648, 21, 22), (627, 551, 0), (638, 637, 10, 11), (647, 646, 19, 20), (636, 635, 8, 9), (645, 644, 17, 18), (634, 633, 6, 7), (643, 642, 15, 16), (632, 631, 4, 5), (100, 651, 24), (630, 629, 2, 3), (641, 640, 13, 14), (650, 649, 22, 23), (628, 627, 0, 1), (639, 638, 11, 12), (648, 647, 20, 21), (637, 636, 9, 10), (0, 551, 25), (100, 24, 49), (25, 551, 50), (100, 49, 74), (50, 551, 75), (100, 74, 99), (75, 551, 101), (100, 99, 125), (101, 551, 126), (100, 125, 150), (100, 150, 175), (126, 551, 151), (100, 175, 200), (151, 551, 176), (100, 200, 225), (176, 551, 201), (100, 225, 250), (201, 551, 226), (226, 551, 251), (100, 250, 275), (251, 551, 276), (100, 275, 300), (276, 551, 301), (100, 300, 325), (301, 551, 326), (100, 325, 350), (326, 551, 351), (100, 350, 375), (351, 551, 376), (100, 375, 400), (376, 551, 401), (100, 400, 425), (100, 425, 450), (401, 551, 426), (100, 450, 475), (426, 551, 451), (100, 475, 500), (451, 551, 476), (100, 500, 525), (476, 551, 501), (100, 525, 550), (501, 551, 526), (526, 551, 552), (100, 550, 576), (552, 551, 577), (100, 576, 601), (577, 551, 602), (100, 601, 626), (602, 551, 627), (100, 626, 651)])
_uv = me_sphere_001.uv_layers.new(name='UV coord')
_uv.uv.foreach_set('vector', [0.0, 0.0, 1.0, 0.0, 1.0, 1.0, 0.0, 1.0, 0.0, 0.0, 1.0, 0.0, 1.0, 1.0, 0.0, 1.0, 0.0, 0.0, 1.0, 0.0, 1.0, 1.0, 0.0, 1.0, 0.0, 0.0, 1.0, 0.0, 1.0, 1.0, 0.0, 1.0, 0.0, 0.0, 1.0, 0.0, 1.0, 1.0, 0.0, 1.0, 0.0, 0.0, 1.0, 0.0, 1.0, 1.0, 0.0, 1.0, 0.0, 0.0, 1.0, 0.0, 1.0, 1.0, 0.0, 1.0, 0.0, 0.0, 1.0, 0.0, 1.0, 1.0, 0.0, 1.0, 0.0, 0.0, 1.0, 0.0, 1.0, 1.0, 0.0, 1.0, 0.0, 0.0, 1.0, 0.0, 1.0, 1.0, 0.0, 1.0, 0.0, 0.0, 1.0, 0.0, 1.0, 1.0, 0.0, 1.0, 0.0, 0.0, 1.0, 0.0, 1.0, 1.0, 0.0, 1.0, 0.0, 0.0, 1.0, 0.0, 1.0, 1.0, 0.0, 1.0, 0.0, 0.0, 1.0, 0.0, 1.0, 1.0, 0.0, 1.0, 0.0, 0.0, 1.0, 0.0, 1.0, 1.0, 0.0, 1.0, 0.0, 0.0, 1.0, 0.0, 1.0, 1.0, 0.0, 1.0, 0.0, 0.0, 1.0, 0.0, 1.0, 1.0, 0.0, 1.0, 0.0, 0.0, 1.0, 0.0, 1.0, 1.0, 0.0, 1.0, 0.0, 0.0, 1.0, 0.0, 1.0, 1.0, 0.0, 1.0, 0.0, 0.0, 1.0, 0.0, 1.0, 1.0, 0.0, 1.0, 0.0, 0.0, 1.0, 0.0, 1.0, 1.0, 0.0, 1.0, 0.0, 0.0, 1.0, 0.0, 1.0, 1.0, 0.0, 1.0, 0.0, 0.0, 1.0, 0.0, 1.0, 1.0, 0.0, 1.0, 0.0, 0.0, 1.0, 0.0, 1.0, 1.0, 0.0, 1.0, 0.0, 0.0, 1.0, 0.0, 1.0, 1.0, 0.0, 1.0, 0.0, 0.0, 1.0, 0.0, 1.0, 1.0, 0.0, 1.0, 0.0, 0.0, 1.0, 0.0, 1.0, 1.0, 0.0, 1.0, 0.0, 0.0, 1.0, 0.0, 1.0, 1.0, 0.0, 1.0, 0.0, 0.0, 1.0, 0.0, 1.0, 1.0, 0.0, 1.0, 0.0, 0.0, 1.0, 0.0, 1.0, 1.0, 0.0, 1.0, 0.0, 0.0, 1.0, 0.0, 1.0, 1.0, 0.0, 1.0, 0.0, 0.0, 1.0, 0.0, 1.0, 1.0, 0.0, 1.0, 0.0, 0.0, 1.0, 0.0, 1.0, 1.0, 0.0, 1.0, 0.0, 0.0, 1.0, 0.0, 1.0, 1.0, 0.0, 1.0, 0.0, 0.0, 1.0, 0.0, 1.0, 1.0, 0.0, 1.0, 0.0, 0.0, 1.0, 0.0, 1.0, 1.0, 0.0, 1.0, 0.0, 0.0, 1.0, 0.0, 1.0, 1.0, 0.0, 1.0, 0.0, 0.0, 1.0, 0.0, 1.0, 1.0, 0.0, 1.0, 0.0, 0.0, 1.0, 0.0, 1.0, 1.0, 0.0, 1.0, 0.0, 0.0, 1.0, 0.0, 1.0, 1.0, 0.0, 1.0, 0.0, 0.0, 1.0, 0.0, 1.0, 1.0, 0.0, 1.0, 0.0, 0.0, 1.0, 0.0, 1.0, 1.0, 0.0, 1.0, 0.0, 0.0, 1.0, 0.0, 1.0, 1.0, 0.0, 1.0, 0.0, 0.0, 1.0, 0.0, 1.0, 1.0, 0.0, 1.0, 0.0, 0.0, 1.0, 0.0, 1.0, 1.0, 0.0, 1.0, 0.0, 0.0, 1.0, 0.0, 1.0, 1.0, 0.0, 1.0, 0.0, 0.0, 1.0, 0.0, 1.0, 1.0, 0.0, 1.0, 0.0, 0.0, 1.0, 0.0, 1.0, 1.0, 0.0, 1.0, 0.0, 0.0, 1.0, 0.0, 1.0, 1.0, 0.0, 1.0, 0.0, 0.0, 1.0, 0.0, 1.0, 1.0, 0.0, 1.0, 0.0, 0.0, 1.0, 0.0, 1.0, 1.0, 0.0, 1.0, 0.0, 0.0, 1.0, 0.0, 1.0, 1.0, 0.0, 1.0, 0.0, 0.0, 1.0, 0.0, 1.0, 1.0, 0.0, 1.0, 0.0, 0.0, 1.0, 0.0, 1.0, 1.0, 0.0, 1.0, 0.0, 0.0, 1.0, 0.0, 1.0, 1.0, 0.0, 1.0, 0.0, 0.0, 1.0, 0.0, 1.0, 1.0, 0.0, 1.0, 0.0, 0.0, 1.0, 0.0, 1.0, 1.0, 0.0, 1.0, 0.0, 0.0, 1.0, 0.0, 1.0, 1.0, 0.0, 1.0, 0.0, 0.0, 1.0, 0.0, 1.0, 1.0, 0.0, 1.0, 0.0, 0.0, 1.0, 0.0, 1.0, 1.0, 0.0, 1.0, 0.0, 0.0, 1.0, 0.0, 1.0, 1.0, 0.0, 1.0, 0.0, 0.0, 1.0, 0.0, 1.0, 1.0, 0.0, 1.0, 0.0, 0.0, 1.0, 0.0, 1.0, 1.0, 0.0, 1.0, 0.0, 0.0, 1.0, 0.0, 1.0, 1.0, 0.0, 1.0, 0.0, 0.0, 1.0, 0.0, 1.0, 1.0, 0.0, 1.0, 0.0, 0.0, 1.0, 0.0, 1.0, 1.0, 0.0, 1.0, 0.0, 0.0, 1.0, 0.0, 1.0, 1.0, 0.0, 1.0, 0.0, 0.0, 1.0, 0.0, 1.0, 1.0, 0.0, 1.0, 0.0, 0.0, 1.0, 0.0, 1.0, 1.0, 0.0, 1.0, 0.0, 0.0, 1.0, 0.0, 1.0, 1.0, 0.0, 1.0, 0.0, 0.0, 1.0, 0.0, 1.0, 1.0, 0.0, 1.0, 0.0, 0.0, 1.0, 0.0, 1.0, 1.0, 0.0, 1.0, 0.0, 0.0, 1.0, 0.0, 1.0, 1.0, 0.0, 1.0, 0.0, 0.0, 1.0, 0.0, 1.0, 1.0, 0.0, 1.0, 0.0, 0.0, 1.0, 0.0, 1.0, 1.0, 0.0, 1.0, 0.0, 0.0, 1.0, 0.0, 1.0, 1.0, 0.0, 1.0, 0.0, 0.0, 1.0, 0.0, 1.0, 1.0, 0.0, 1.0, 0.0, 0.0, 1.0, 0.0, 1.0, 1.0, 0.0, 1.0, 0.0, 0.0, 1.0, 0.0, 1.0, 1.0, 0.0, 1.0, 0.0, 0.0, 1.0, 0.0, 1.0, 1.0, 0.0, 1.0, 0.0, 0.0, 1.0, 0.0, 1.0, 1.0, 0.0, 1.0, 0.0, 0.0, 1.0, 0.0, 1.0, 1.0, 0.0, 1.0, 0.0, 0.0, 1.0, 0.0, 1.0, 1.0, 0.0, 1.0, 0.0, 0.0, 1.0, 0.0, 1.0, 1.0, 0.0, 1.0, 0.0, 0.0, 1.0, 0.0, 1.0, 1.0, 0.0, 1.0, 0.0, 0.0, 1.0, 0.0, 1.0, 1.0, 0.0, 1.0, 0.0, 0.0, 1.0, 0.0, 1.0, 1.0, 0.0, 1.0, 0.0, 0.0, 1.0, 0.0, 1.0, 1.0, 0.0, 1.0, 0.0, 0.0, 1.0, 0.0, 1.0, 1.0, 0.0, 1.0, 0.0, 0.0, 1.0, 0.0, 1.0, 1.0, 0.0, 1.0, 0.0, 0.0, 1.0, 0.0, 1.0, 1.0, 0.0, 1.0, 0.0, 0.0, 1.0, 0.0, 1.0, 1.0, 0.0, 1.0, 0.0, 0.0, 1.0, 0.0, 1.0, 1.0, 0.0, 1.0, 0.0, 0.0, 1.0, 0.0, 1.0, 1.0, 0.0, 1.0, 0.0, 0.0, 1.0, 0.0, 1.0, 1.0, 0.0, 1.0, 0.0, 0.0, 1.0, 0.0, 1.0, 1.0, 0.0, 1.0, 0.0, 0.0, 1.0, 0.0, 1.0, 1.0, 0.0, 1.0, 0.0, 0.0, 1.0, 0.0, 1.0, 1.0, 0.0, 1.0, 0.0, 0.0, 1.0, 0.0, 1.0, 1.0, 0.0, 1.0, 0.0, 0.0, 1.0, 0.0, 1.0, 1.0, 0.0, 1.0, 0.0, 0.0, 1.0, 0.0, 1.0, 1.0, 0.0, 1.0, 0.0, 0.0, 1.0, 0.0, 1.0, 1.0, 0.0, 1.0, 0.0, 0.0, 1.0, 0.0, 1.0, 1.0, 0.0, 1.0, 0.0, 0.0, 1.0, 0.0, 1.0, 1.0, 0.0, 1.0, 0.0, 0.0, 1.0, 0.0, 1.0, 1.0, 0.0, 1.0, 0.0, 0.0, 1.0, 0.0, 1.0, 1.0, 0.0, 1.0, 0.0, 0.0, 1.0, 0.0, 1.0, 1.0, 0.0, 1.0, 0.0, 0.0, 1.0, 0.0, 1.0, 1.0, 0.0, 1.0, 0.0, 0.0, 1.0, 0.0, 1.0, 1.0, 0.0, 1.0, 0.0, 0.0, 1.0, 0.0, 1.0, 1.0, 0.0, 1.0, 0.0, 0.0, 1.0, 0.0, 1.0, 1.0, 0.0, 1.0, 0.0, 0.0, 1.0, 0.0, 1.0, 1.0, 0.0, 1.0, 0.0, 0.0, 1.0, 0.0, 1.0, 1.0, 0.0, 1.0, 0.0, 0.0, 1.0, 0.0, 1.0, 1.0, 0.0, 1.0, 0.0, 0.0, 1.0, 0.0, 1.0, 1.0, 0.0, 1.0, 0.0, 0.0, 1.0, 0.0, 1.0, 1.0, 0.0, 1.0, 0.0, 0.0, 1.0, 0.0, 1.0, 1.0, 0.0, 1.0, 0.0, 0.0, 1.0, 0.0, 1.0, 1.0, 0.0, 1.0, 0.0, 0.0, 1.0, 0.0, 1.0, 1.0, 0.0, 1.0, 0.0, 0.0, 1.0, 0.0, 1.0, 1.0, 0.0, 1.0, 0.0, 0.0, 1.0, 0.0, 1.0, 1.0, 0.0, 1.0, 0.0, 0.0, 1.0, 0.0, 1.0, 1.0, 0.0, 1.0, 0.0, 0.0, 1.0, 0.0, 1.0, 1.0, 0.0, 1.0, 0.0, 0.0, 1.0, 0.0, 1.0, 1.0, 0.0, 1.0, 0.0, 0.0, 1.0, 0.0, 1.0, 1.0, 0.0, 1.0, 0.0, 0.0, 1.0, 0.0, 1.0, 1.0, 0.0, 1.0, 0.0, 0.0, 1.0, 0.0, 1.0, 1.0, 0.0, 1.0, 0.0, 0.0, 1.0, 0.0, 1.0, 1.0, 0.0, 1.0, 0.0, 0.0, 1.0, 0.0, 1.0, 1.0, 0.0, 1.0, 0.0, 0.0, 1.0, 0.0, 1.0, 1.0, 0.0, 1.0, 0.0, 0.0, 1.0, 0.0, 1.0, 1.0, 0.0, 1.0, 0.0, 0.0, 1.0, 0.0, 1.0, 1.0, 0.0, 1.0, 0.0, 0.0, 1.0, 0.0, 1.0, 1.0, 0.0, 1.0, 0.0, 0.0, 1.0, 0.0, 1.0, 1.0, 0.0, 1.0, 0.0, 0.0, 1.0, 0.0, 1.0, 1.0, 0.0, 1.0, 0.0, 0.0, 1.0, 0.0, 1.0, 1.0, 0.0, 1.0, 0.0, 0.0, 1.0, 0.0, 1.0, 1.0, 0.0, 1.0, 0.0, 0.0, 1.0, 0.0, 1.0, 1.0, 0.0, 1.0, 0.0, 0.0, 1.0, 0.0, 1.0, 1.0, 0.0, 1.0, 0.0, 0.0, 1.0, 0.0, 1.0, 1.0, 0.0, 1.0, 0.0, 0.0, 1.0, 0.0, 1.0, 1.0, 0.0, 1.0, 0.0, 0.0, 1.0, 0.0, 1.0, 1.0, 0.0, 1.0, 0.0, 0.0, 1.0, 0.0, 1.0, 1.0, 0.0, 1.0, 0.0, 0.0, 1.0, 0.0, 1.0, 1.0, 0.0, 1.0, 0.0, 0.0, 1.0, 0.0, 1.0, 1.0, 0.0, 1.0, 0.0, 0.0, 1.0, 0.0, 1.0, 1.0, 0.0, 1.0, 0.0, 0.0, 1.0, 0.0, 1.0, 1.0, 0.0, 1.0, 0.0, 0.0, 1.0, 0.0, 1.0, 1.0, 0.0, 1.0, 0.0, 0.0, 1.0, 0.0, 1.0, 1.0, 0.0, 1.0, 0.0, 0.0, 1.0, 0.0, 1.0, 1.0, 0.0, 1.0, 0.0, 0.0, 1.0, 0.0, 1.0, 1.0, 0.0, 1.0, 0.0, 0.0, 1.0, 0.0, 1.0, 1.0, 0.0, 1.0, 0.0, 0.0, 1.0, 0.0, 1.0, 1.0, 0.0, 1.0, 0.0, 0.0, 1.0, 0.0, 1.0, 1.0, 0.0, 1.0, 0.0, 0.0, 1.0, 0.0, 1.0, 1.0, 0.0, 1.0, 0.0, 0.0, 1.0, 0.0, 1.0, 1.0, 0.0, 1.0, 0.0, 0.0, 1.0, 0.0, 1.0, 1.0, 0.0, 1.0, 0.0, 0.0, 1.0, 0.0, 1.0, 1.0, 0.0, 1.0, 0.0, 0.0, 1.0, 0.0, 1.0, 1.0, 0.0, 1.0, 0.0, 0.0, 1.0, 0.0, 1.0, 1.0, 0.0, 1.0, 0.0, 0.0, 1.0, 0.0, 1.0, 1.0, 0.0, 1.0, 0.0, 0.0, 1.0, 0.0, 1.0, 1.0, 0.0, 1.0, 0.0, 0.0, 1.0, 0.0, 1.0, 1.0, 0.0, 1.0, 0.0, 0.0, 1.0, 0.0, 1.0, 1.0, 0.0, 1.0, 0.0, 0.0, 1.0, 0.0, 1.0, 1.0, 0.0, 1.0, 0.0, 0.0, 1.0, 0.0, 1.0, 1.0, 0.0, 1.0, 0.0, 0.0, 1.0, 0.0, 1.0, 1.0, 0.0, 1.0, 0.0, 0.0, 1.0, 0.0, 1.0, 1.0, 0.0, 1.0, 0.0, 0.0, 1.0, 0.0, 1.0, 1.0, 0.0, 1.0, 0.0, 0.0, 1.0, 0.0, 1.0, 1.0, 0.0, 1.0, 0.0, 0.0, 1.0, 0.0, 1.0, 1.0, 0.0, 1.0, 0.0, 0.0, 1.0, 0.0, 1.0, 1.0, 0.0, 1.0, 0.0, 0.0, 1.0, 0.0, 1.0, 1.0, 0.0, 1.0, 0.0, 0.0, 1.0, 0.0, 1.0, 1.0, 0.0, 1.0, 0.0, 0.0, 1.0, 0.0, 1.0, 1.0, 0.0, 1.0, 0.0, 0.0, 1.0, 0.0, 1.0, 1.0, 0.0, 1.0, 0.0, 0.0, 1.0, 0.0, 1.0, 1.0, 0.0, 1.0, 0.0, 0.0, 1.0, 0.0, 1.0, 1.0, 0.0, 1.0, 0.0, 0.0, 1.0, 0.0, 1.0, 1.0, 0.0, 1.0, 0.0, 0.0, 1.0, 0.0, 1.0, 1.0, 0.0, 1.0, 0.0, 0.0, 1.0, 0.0, 1.0, 1.0, 0.0, 1.0, 0.0, 0.0, 1.0, 0.0, 1.0, 1.0, 0.0, 1.0, 0.0, 0.0, 1.0, 0.0, 1.0, 1.0, 0.0, 1.0, 0.0, 0.0, 1.0, 0.0, 1.0, 1.0, 0.0, 1.0, 0.0, 0.0, 1.0, 0.0, 1.0, 1.0, 0.0, 1.0, 0.0, 0.0, 1.0, 0.0, 1.0, 1.0, 0.0, 1.0, 0.0, 0.0, 1.0, 0.0, 1.0, 1.0, 0.0, 1.0, 0.0, 0.0, 1.0, 0.0, 1.0, 1.0, 0.0, 1.0, 0.0, 0.0, 1.0, 0.0, 1.0, 1.0, 0.0, 1.0, 0.0, 0.0, 1.0, 0.0, 1.0, 1.0, 0.0, 1.0, 0.0, 0.0, 1.0, 0.0, 1.0, 1.0, 0.0, 1.0, 0.0, 0.0, 1.0, 0.0, 1.0, 1.0, 0.0, 1.0, 0.0, 0.0, 1.0, 0.0, 1.0, 1.0, 0.0, 1.0, 0.0, 0.0, 1.0, 0.0, 1.0, 1.0, 0.0, 1.0, 0.0, 0.0, 1.0, 0.0, 1.0, 1.0, 0.0, 1.0, 0.0, 0.0, 1.0, 0.0, 1.0, 1.0, 0.0, 1.0, 0.0, 0.0, 1.0, 0.0, 1.0, 1.0, 0.0, 1.0, 0.0, 0.0, 1.0, 0.0, 1.0, 1.0, 0.0, 1.0, 0.0, 0.0, 1.0, 0.0, 1.0, 1.0, 0.0, 1.0, 0.0, 0.0, 1.0, 0.0, 1.0, 1.0, 0.0, 1.0, 0.0, 0.0, 1.0, 0.0, 1.0, 1.0, 0.0, 1.0, 0.0, 0.0, 1.0, 0.0, 1.0, 1.0, 0.0, 1.0, 0.0, 0.0, 1.0, 0.0, 1.0, 1.0, 0.0, 1.0, 0.0, 0.0, 1.0, 0.0, 1.0, 1.0, 0.0, 1.0, 0.0, 0.0, 1.0, 0.0, 1.0, 1.0, 0.0, 1.0, 0.0, 0.0, 1.0, 0.0, 1.0, 1.0, 0.0, 1.0, 0.0, 0.0, 1.0, 0.0, 1.0, 1.0, 0.0, 1.0, 0.0, 0.0, 1.0, 0.0, 1.0, 1.0, 0.0, 1.0, 0.0, 0.0, 1.0, 0.0, 1.0, 1.0, 0.0, 1.0, 0.0, 0.0, 1.0, 0.0, 1.0, 1.0, 0.0, 1.0, 0.0, 0.0, 1.0, 0.0, 1.0, 1.0, 0.0, 1.0, 0.0, 0.0, 1.0, 0.0, 1.0, 1.0, 0.0, 1.0, 0.0, 0.0, 1.0, 0.0, 1.0, 1.0, 0.0, 1.0, 0.0, 0.0, 1.0, 0.0, 1.0, 1.0, 0.0, 1.0, 0.0, 0.0, 1.0, 0.0, 1.0, 1.0, 0.0, 1.0, 0.0, 0.0, 1.0, 0.0, 1.0, 1.0, 0.0, 1.0, 0.0, 0.0, 1.0, 0.0, 1.0, 1.0, 0.0, 1.0, 0.0, 0.0, 1.0, 0.0, 1.0, 1.0, 0.0, 1.0, 0.0, 0.0, 1.0, 0.0, 1.0, 1.0, 0.0, 1.0, 0.0, 0.0, 1.0, 0.0, 1.0, 1.0, 0.0, 1.0, 0.0, 0.0, 1.0, 0.0, 1.0, 1.0, 0.0, 1.0, 0.0, 0.0, 1.0, 0.0, 1.0, 1.0, 0.0, 1.0, 0.0, 0.0, 1.0, 0.0, 1.0, 1.0, 0.0, 1.0, 0.0, 0.0, 1.0, 0.0, 1.0, 1.0, 0.0, 1.0, 0.0, 0.0, 1.0, 0.0, 1.0, 1.0, 0.0, 1.0, 0.0, 0.0, 1.0, 0.0, 1.0, 1.0, 0.0, 1.0, 0.0, 0.0, 1.0, 0.0, 1.0, 1.0, 0.0, 1.0, 0.0, 0.0, 1.0, 0.0, 1.0, 1.0, 0.0, 1.0, 0.0, 0.0, 1.0, 0.0, 1.0, 1.0, 0.0, 1.0, 0.0, 0.0, 1.0, 0.0, 1.0, 1.0, 0.0, 1.0, 0.0, 0.0, 1.0, 0.0, 1.0, 1.0, 0.0, 1.0, 0.0, 0.0, 1.0, 0.0, 1.0, 1.0, 0.0, 1.0, 0.0, 0.0, 1.0, 0.0, 1.0, 1.0, 0.0, 1.0, 0.0, 0.0, 1.0, 0.0, 1.0, 1.0, 0.0, 1.0, 0.0, 0.0, 1.0, 0.0, 1.0, 1.0, 0.0, 1.0, 0.0, 0.0, 1.0, 0.0, 1.0, 1.0, 0.0, 1.0, 0.0, 0.0, 1.0, 0.0, 1.0, 1.0, 0.0, 1.0, 0.0, 0.0, 1.0, 0.0, 1.0, 1.0, 0.0, 1.0, 0.0, 0.0, 1.0, 0.0, 1.0, 1.0, 0.0, 1.0, 0.0, 0.0, 1.0, 0.0, 1.0, 1.0, 0.0, 1.0, 0.0, 0.0, 1.0, 0.0, 1.0, 1.0, 0.0, 1.0, 0.0, 0.0, 1.0, 0.0, 1.0, 1.0, 0.0, 1.0, 0.0, 0.0, 1.0, 0.0, 1.0, 1.0, 0.0, 1.0, 0.0, 0.0, 1.0, 0.0, 1.0, 1.0, 0.0, 1.0, 0.0, 0.0, 1.0, 0.0, 1.0, 1.0, 0.0, 1.0, 0.0, 0.0, 1.0, 0.0, 1.0, 1.0, 0.0, 1.0, 0.0, 0.0, 1.0, 0.0, 1.0, 1.0, 0.0, 1.0, 0.0, 0.0, 1.0, 0.0, 1.0, 1.0, 0.0, 1.0, 0.0, 0.0, 1.0, 0.0, 1.0, 1.0, 0.0, 1.0, 0.0, 0.0, 1.0, 0.0, 1.0, 1.0, 0.0, 1.0, 0.0, 0.0, 1.0, 0.0, 1.0, 1.0, 0.0, 1.0, 0.0, 0.0, 1.0, 0.0, 1.0, 1.0, 0.0, 1.0, 0.0, 0.0, 1.0, 0.0, 1.0, 1.0, 0.0, 1.0, 0.0, 0.0, 1.0, 0.0, 1.0, 1.0, 0.0, 1.0, 0.0, 0.0, 1.0, 0.0, 1.0, 1.0, 0.0, 1.0, 0.0, 0.0, 1.0, 0.0, 1.0, 1.0, 0.0, 1.0, 0.0, 0.0, 1.0, 0.0, 1.0, 1.0, 0.0, 1.0, 0.0, 0.0, 1.0, 0.0, 1.0, 1.0, 0.0, 1.0, 0.0, 0.0, 1.0, 0.0, 1.0, 1.0, 0.0, 1.0, 0.0, 0.0, 1.0, 0.0, 1.0, 1.0, 0.0, 1.0, 0.0, 0.0, 1.0, 0.0, 1.0, 1.0, 0.0, 1.0, 0.0, 0.0, 1.0, 0.0, 1.0, 1.0, 0.0, 1.0, 0.0, 0.0, 1.0, 0.0, 1.0, 1.0, 0.0, 1.0, 0.0, 0.0, 1.0, 0.0, 1.0, 1.0, 0.0, 1.0, 0.0, 0.0, 1.0, 0.0, 1.0, 1.0, 0.0, 1.0, 0.0, 0.0, 1.0, 0.0, 1.0, 1.0, 0.0, 1.0, 0.0, 0.0, 1.0, 0.0, 1.0, 1.0, 0.0, 1.0, 0.0, 0.0, 1.0, 0.0, 1.0, 1.0, 0.0, 1.0, 0.0, 0.0, 1.0, 0.0, 1.0, 1.0, 0.0, 1.0, 0.0, 0.0, 1.0, 0.0, 1.0, 1.0, 0.0, 1.0, 0.0, 0.0, 1.0, 0.0, 1.0, 1.0, 0.0, 1.0, 0.0, 0.0, 1.0, 0.0, 1.0, 1.0, 0.0, 1.0, 0.0, 0.0, 1.0, 0.0, 1.0, 1.0, 0.0, 1.0, 0.0, 0.0, 1.0, 0.0, 1.0, 1.0, 0.0, 1.0, 0.0, 0.0, 1.0, 0.0, 1.0, 1.0, 0.0, 1.0, 0.0, 0.0, 1.0, 0.0, 1.0, 1.0, 0.0, 1.0, 0.0, 0.0, 1.0, 0.0, 1.0, 1.0, 0.0, 1.0, 0.0, 0.0, 1.0, 0.0, 1.0, 1.0, 0.0, 1.0, 0.0, 0.0, 1.0, 0.0, 1.0, 1.0, 0.0, 1.0, 0.0, 0.0, 1.0, 0.0, 1.0, 1.0, 0.0, 1.0, 0.0, 0.0, 1.0, 0.0, 1.0, 1.0, 0.0, 1.0, 0.0, 0.0, 1.0, 0.0, 1.0, 1.0, 0.0, 1.0, 0.0, 0.0, 1.0, 0.0, 1.0, 1.0, 0.0, 1.0, 0.0, 0.0, 1.0, 0.0, 1.0, 1.0, 0.0, 1.0, 0.0, 0.0, 1.0, 0.0, 1.0, 1.0, 0.0, 1.0, 0.0, 0.0, 1.0, 0.0, 1.0, 1.0, 0.0, 1.0, 0.0, 0.0, 1.0, 0.0, 1.0, 1.0, 0.0, 1.0, 0.0, 0.0, 1.0, 0.0, 1.0, 1.0, 0.0, 1.0, 0.0, 0.0, 1.0, 0.0, 1.0, 1.0, 0.0, 1.0, 0.0, 0.0, 1.0, 0.0, 1.0, 1.0, 0.0, 1.0, 0.0, 0.0, 1.0, 0.0, 1.0, 1.0, 0.0, 1.0, 0.0, 0.0, 1.0, 0.0, 1.0, 1.0, 0.0, 1.0, 0.0, 0.0, 1.0, 0.0, 1.0, 1.0, 0.0, 1.0, 0.0, 0.0, 1.0, 0.0, 1.0, 1.0, 0.0, 1.0, 0.0, 0.0, 1.0, 0.0, 1.0, 1.0, 0.0, 1.0, 0.0, 0.0, 1.0, 0.0, 1.0, 1.0, 0.0, 1.0, 0.0, 0.0, 1.0, 0.0, 1.0, 1.0, 0.0, 1.0, 0.0, 0.0, 1.0, 0.0, 1.0, 1.0, 0.0, 1.0, 0.0, 0.0, 1.0, 0.0, 1.0, 1.0, 0.0, 1.0, 0.0, 0.0, 1.0, 0.0, 1.0, 1.0, 0.0, 1.0, 0.0, 0.0, 1.0, 0.0, 1.0, 1.0, 0.0, 1.0, 0.0, 0.0, 1.0, 0.0, 1.0, 1.0, 0.0, 1.0, 0.0, 0.0, 1.0, 0.0, 1.0, 1.0, 0.0, 1.0, 0.0, 0.0, 1.0, 0.0, 1.0, 1.0, 0.0, 1.0, 0.0, 0.0, 1.0, 0.0, 1.0, 1.0, 0.0, 1.0, 0.0, 0.0, 1.0, 0.0, 1.0, 1.0, 0.0, 1.0, 0.0, 0.0, 1.0, 0.0, 1.0, 1.0, 0.0, 1.0, 0.0, 0.0, 1.0, 0.0, 1.0, 1.0, 0.0, 1.0, 0.0, 0.0, 1.0, 0.0, 1.0, 1.0, 0.0, 1.0, 0.0, 0.0, 1.0, 0.0, 1.0, 1.0, 0.0, 1.0, 0.0, 0.0, 1.0, 0.0, 1.0, 1.0, 0.0, 1.0, 0.0, 0.0, 1.0, 0.0, 1.0, 1.0, 0.0, 1.0, 0.0, 0.0, 1.0, 0.0, 1.0, 1.0, 0.0, 1.0, 0.0, 0.0, 1.0, 0.0, 1.0, 1.0, 0.0, 1.0, 0.0, 0.0, 1.0, 0.0, 1.0, 1.0, 0.0, 1.0, 0.0, 0.0, 1.0, 0.0, 1.0, 1.0, 0.0, 1.0, 0.0, 0.0, 1.0, 0.0, 1.0, 1.0, 0.0, 1.0, 0.0, 0.0, 1.0, 0.0, 1.0, 1.0, 0.0, 1.0, 0.0, 0.0, 1.0, 0.0, 1.0, 1.0, 0.0, 1.0, 0.0, 0.0, 1.0, 0.0, 1.0, 1.0, 0.0, 1.0, 0.0, 0.0, 1.0, 0.0, 1.0, 1.0, 0.0, 1.0, 0.0, 0.0, 1.0, 0.0, 1.0, 1.0, 0.0, 1.0, 0.0, 0.0, 1.0, 0.0, 1.0, 1.0, 0.0, 1.0, 0.0, 0.0, 1.0, 0.0, 1.0, 1.0, 0.0, 1.0, 0.0, 0.0, 1.0, 0.0, 1.0, 1.0, 0.0, 1.0, 0.0, 0.0, 1.0, 0.0, 1.0, 1.0, 0.0, 1.0, 0.0, 0.0, 1.0, 0.0, 1.0, 1.0, 0.0, 1.0, 0.0, 0.0, 1.0, 0.0, 1.0, 1.0, 0.0, 1.0, 0.0, 0.0, 1.0, 0.0, 1.0, 1.0, 0.0, 1.0, 0.0, 0.0, 1.0, 0.0, 1.0, 1.0, 0.0, 1.0, 0.0, 0.0, 1.0, 0.0, 1.0, 1.0, 0.0, 1.0, 0.0, 0.0, 1.0, 0.0, 1.0, 1.0, 0.0, 1.0, 0.0, 0.0, 1.0, 0.0, 1.0, 1.0, 0.0, 1.0, 0.0, 0.0, 1.0, 0.0, 1.0, 1.0, 0.0, 1.0, 0.0, 0.0, 1.0, 0.0, 1.0, 1.0, 0.0, 1.0, 0.0, 0.0, 1.0, 0.0, 1.0, 1.0, 0.0, 1.0, 0.0, 0.0, 1.0, 0.0, 1.0, 1.0, 0.0, 1.0, 0.0, 0.0, 1.0, 0.0, 1.0, 1.0, 0.0, 1.0, 0.0, 0.0, 1.0, 0.0, 1.0, 1.0, 0.0, 1.0, 0.0, 0.0, 1.0, 0.0, 1.0, 1.0, 0.0, 1.0, 0.0, 0.0, 1.0, 0.0, 1.0, 1.0, 0.0, 1.0, 0.0, 0.0, 1.0, 0.0, 1.0, 1.0, 0.0, 1.0, 0.0, 0.0, 1.0, 0.0, 1.0, 1.0, 0.0, 1.0, 0.0, 0.0, 1.0, 0.0, 1.0, 1.0, 0.0, 1.0, 0.0, 0.0, 1.0, 0.0, 1.0, 1.0, 0.0, 1.0, 0.0, 0.0, 1.0, 0.0, 1.0, 1.0, 0.0, 1.0, 0.0, 0.0, 1.0, 0.0, 1.0, 1.0, 0.0, 1.0, 0.0, 0.0, 1.0, 0.0, 1.0, 1.0, 0.0, 1.0, 0.0, 0.0, 1.0, 0.0, 1.0, 1.0, 0.0, 1.0, 0.0, 0.0, 1.0, 0.0, 1.0, 1.0, 0.0, 1.0, 0.0, 0.0, 1.0, 0.0, 1.0, 1.0, 0.0, 1.0, 0.0, 0.0, 1.0, 0.0, 1.0, 1.0, 0.0, 1.0, 0.0, 0.0, 1.0, 0.0, 1.0, 1.0, 0.0, 1.0, 0.0, 0.0, 1.0, 0.0, 1.0, 1.0, 0.0, 1.0, 0.0, 0.0, 1.0, 0.0, 1.0, 1.0, 0.0, 1.0, 0.0, 0.0, 1.0, 0.0, 1.0, 1.0, 0.0, 1.0, 0.0, 0.0, 1.0, 0.0, 1.0, 1.0, 0.0, 1.0, 0.0, 0.0, 1.0, 0.0, 1.0, 1.0, 0.0, 1.0, 0.0, 0.0, 1.0, 0.0, 1.0, 1.0, 0.0, 1.0, 0.0, 0.0, 1.0, 0.0, 1.0, 1.0, 0.0, 1.0, 0.0, 0.0, 1.0, 0.0, 1.0, 1.0, 0.0, 1.0, 0.0, 0.0, 1.0, 0.0, 1.0, 1.0, 0.0, 1.0, 0.0, 0.0, 1.0, 0.0, 1.0, 1.0, 0.0, 1.0, 0.0, 0.0, 1.0, 0.0, 1.0, 1.0, 0.0, 1.0, 0.0, 0.0, 1.0, 0.0, 1.0, 1.0, 0.0, 1.0, 0.0, 0.0, 1.0, 0.0, 1.0, 1.0, 0.0, 1.0, 0.0, 0.0, 1.0, 0.0, 1.0, 1.0, 0.0, 1.0, 0.0, 0.0, 1.0, 0.0, 1.0, 1.0, 0.0, 1.0, 0.0, 0.0, 1.0, 0.0, 1.0, 1.0, 0.0, 1.0, 0.0, 0.0, 1.0, 0.0, 1.0, 1.0, 0.0, 1.0, 0.0, 0.0, 1.0, 0.0, 1.0, 1.0, 0.0, 1.0, 0.0, 0.0, 1.0, 0.0, 1.0, 1.0, 0.0, 1.0, 0.0, 0.0, 1.0, 0.0, 1.0, 1.0, 0.0, 1.0, 0.0, 0.0, 1.0, 0.0, 1.0, 1.0, 0.0, 1.0, 0.0, 0.0, 1.0, 0.0, 1.0, 1.0, 0.0, 1.0, 0.0, 0.0, 1.0, 0.0, 1.0, 1.0, 0.0, 1.0, 0.0, 0.0, 1.0, 0.0, 1.0, 1.0, 0.0, 1.0, 0.0, 0.0, 1.0, 0.0, 1.0, 1.0, 0.0, 1.0, 0.0, 0.0, 1.0, 0.0, 1.0, 1.0, 0.0, 1.0, 0.0, 0.0, 1.0, 0.0, 1.0, 1.0, 0.0, 1.0, 0.0, 0.0, 1.0, 0.0, 1.0, 1.0, 0.0, 1.0, 0.0, 0.0, 1.0, 0.0, 1.0, 1.0, 0.0, 1.0, 0.0, 0.0, 1.0, 0.0, 1.0, 1.0, 0.0, 1.0, 0.0, 0.0, 1.0, 0.0, 1.0, 1.0, 0.0, 1.0, 0.0, 0.0, 1.0, 0.0, 1.0, 1.0, 0.0, 1.0, 0.0, 0.0, 1.0, 0.0, 1.0, 1.0, 0.0, 1.0, 0.0, 0.0, 1.0, 0.0, 1.0, 1.0, 0.0, 1.0, 0.0, 0.0, 1.0, 0.0, 1.0, 1.0, 0.0, 1.0, 0.0, 0.0, 1.0, 0.0, 1.0, 1.0, 0.0, 1.0, 0.0, 0.0, 1.0, 0.0, 1.0, 1.0, 0.0, 1.0, 0.0, 0.0, 1.0, 0.0, 1.0, 1.0, 0.0, 1.0, 0.0, 0.0, 1.0, 0.0, 1.0, 1.0, 0.0, 1.0, 0.0, 0.0, 1.0, 0.0, 1.0, 1.0, 0.0, 1.0, 0.0, 0.0, 1.0, 0.0, 1.0, 1.0, 0.0, 1.0, 0.0, 0.0, 1.0, 0.0, 1.0, 1.0, 0.0, 1.0, 0.0, 0.0, 1.0, 0.0, 1.0, 1.0, 0.0, 1.0, 0.0, 0.0, 1.0, 0.0, 1.0, 1.0, 0.0, 1.0, 0.0, 0.0, 1.0, 0.0, 1.0, 1.0, 0.0, 1.0, 0.0, 0.0, 1.0, 0.0, 1.0, 1.0, 0.0, 1.0, 0.0, 0.0, 1.0, 0.0, 1.0, 1.0, 0.0, 1.0, 0.0, 0.0, 1.0, 0.0, 1.0, 1.0, 0.0, 1.0, 0.0, 0.0, 1.0, 0.0, 1.0, 1.0, 0.0, 1.0, 0.0, 0.0, 1.0, 0.0, 1.0, 1.0, 0.0, 1.0, 0.0, 0.0, 1.0, 0.0, 1.0, 1.0, 0.0, 1.0, 0.0, 0.0, 1.0, 0.0, 1.0, 1.0, 0.0, 1.0, 0.0, 0.0, 1.0, 0.0, 1.0, 1.0, 0.0, 1.0, 0.0, 0.0, 1.0, 0.0, 1.0, 1.0, 0.0, 1.0, 0.0, 0.0, 1.0, 0.0, 1.0, 1.0, 0.0, 1.0, 0.0, 0.0, 1.0, 0.0, 1.0, 1.0, 0.0, 1.0, 0.0, 0.0, 1.0, 0.0, 1.0, 1.0, 0.0, 1.0, 0.0, 0.0, 1.0, 0.0, 1.0, 1.0, 0.0, 1.0, 0.0, 0.0, 1.0, 0.0, 1.0, 1.0, 0.0, 1.0, 0.0, 0.0, 1.0, 0.0, 1.0, 1.0, 0.0, 1.0, 0.0, 0.0, 1.0, 0.0, 1.0, 1.0, 0.0, 1.0, 0.0, 0.0, 1.0, 0.0, 1.0, 1.0, 0.0, 1.0, 0.0, 0.0, 1.0, 0.0, 1.0, 1.0, 0.0, 1.0, 0.0, 0.0, 1.0, 0.0, 1.0, 1.0, 0.0, 1.0, 0.0, 0.0, 1.0, 0.0, 1.0, 1.0, 0.0, 1.0, 0.0, 0.0, 1.0, 0.0, 1.0, 1.0, 0.0, 1.0, 0.0, 0.0, 1.0, 0.0, 1.0, 1.0, 0.0, 1.0, 0.0, 0.0, 1.0, 0.0, 1.0, 1.0, 0.0, 1.0, 0.0, 0.0, 1.0, 0.0, 1.0, 1.0, 0.0, 1.0, 0.0, 0.0, 1.0, 0.0, 1.0, 1.0, 0.0, 1.0, 0.0, 0.0, 1.0, 0.0, 1.0, 1.0, 0.0, 1.0, 0.0, 0.0, 1.0, 0.0, 1.0, 1.0, 0.0, 1.0, 0.0, 0.0, 1.0, 0.0, 1.0, 1.0, 0.0, 1.0, 0.0, 0.0, 1.0, 0.0, 1.0, 1.0, 0.0, 1.0, 0.0, 0.0, 1.0, 0.0, 1.0, 1.0, 0.0, 1.0, 0.0, 0.0, 1.0, 0.0, 1.0, 1.0, 0.0, 1.0, 0.0, 0.0, 1.0, 0.0, 1.0, 1.0, 0.0, 1.0, 0.0, 0.0, 1.0, 0.0, 1.0, 1.0, 0.0, 1.0, 0.0, 0.0, 1.0, 0.0, 1.0, 1.0, 0.0, 1.0, 0.0, 0.0, 1.0, 0.0, 1.0, 1.0, 0.0, 1.0, 0.0, 0.0, 1.0, 0.0, 1.0, 1.0, 0.0, 1.0, 0.0, 0.0, 1.0, 0.0, 1.0, 1.0, 0.0, 1.0, 0.0, 0.0, 1.0, 0.0, 1.0, 1.0, 0.0, 1.0, 0.0, 0.0, 1.0, 0.0, 1.0, 1.0, 0.0, 1.0, 0.0, 0.0, 1.0, 0.0, 1.0, 1.0, 0.0, 1.0, 0.0, 0.0, 1.0, 0.0, 1.0, 1.0, 0.0, 1.0, 0.0, 0.0, 1.0, 0.0, 1.0, 1.0, 0.0, 1.0, 0.0, 0.0, 1.0, 0.0, 1.0, 1.0, 0.0, 1.0, 0.0, 0.0, 1.0, 0.0, 1.0, 1.0, 0.0, 1.0, 0.0, 0.0, 1.0, 0.0, 1.0, 1.0, 0.0, 1.0, 0.0, 0.0, 1.0, 0.0, 1.0, 1.0, 0.0, 1.0, 0.0, 0.0, 1.0, 0.0, 1.0, 1.0, 0.0, 1.0, 0.0, 0.0, 1.0, 0.0, 1.0, 1.0, 0.0, 1.0, 0.0, 0.0, 1.0, 0.0, 1.0, 1.0, 0.0, 1.0, 0.0, 0.0, 1.0, 0.0, 1.0, 1.0, 0.0, 1.0, 0.0, 0.0, 1.0, 0.0, 1.0, 1.0, 0.0, 1.0, 0.0, 0.0, 1.0, 0.0, 1.0, 1.0, 0.0, 1.0, 0.0, 0.0, 1.0, 0.0, 1.0, 1.0, 0.0, 1.0, 0.0, 0.0, 1.0, 0.0, 1.0, 1.0, 0.0, 1.0, 0.0, 0.0, 1.0, 0.0, 1.0, 1.0, 0.0, 1.0, 0.0, 0.0, 1.0, 0.0, 1.0, 1.0, 0.0, 1.0, 0.0, 0.0, 1.0, 0.0, 1.0, 1.0, 0.0, 1.0, 0.0, 0.0, 1.0, 0.0, 1.0, 1.0, 0.0, 1.0, 0.0, 0.0, 1.0, 0.0, 1.0, 1.0, 0.0, 1.0, 0.0, 0.0, 1.0, 0.0, 1.0, 1.0, 0.0, 1.0, 0.0, 0.0, 1.0, 0.0, 1.0, 1.0, 0.0, 1.0, 0.0, 0.0, 1.0, 0.0, 1.0, 1.0, 0.0, 1.0, 0.0, 0.0, 1.0, 0.0, 1.0, 1.0, 0.0, 1.0, 0.0, 0.0, 1.0, 0.0, 1.0, 1.0, 0.0, 1.0, 0.0, 0.0, 1.0, 0.0, 1.0, 1.0, 0.0, 1.0, 0.0, 0.0, 1.0, 0.0, 1.0, 1.0, 0.0, 1.0, 0.0, 0.0, 1.0, 0.0, 1.0, 1.0, 0.0, 1.0, 0.0, 0.0, 1.0, 0.0, 1.0, 1.0, 0.0, 1.0, 0.0, 0.0, 1.0, 0.0, 1.0, 1.0, 0.0, 1.0, 0.0, 0.0, 1.0, 0.0, 1.0, 1.0, 0.0, 1.0, 0.0, 0.0, 1.0, 0.0, 1.0, 1.0, 0.0, 1.0, 0.0, 0.0, 1.0, 0.0, 1.0, 1.0, 0.0, 1.0, 0.0, 0.0, 1.0, 0.0, 1.0, 1.0, 0.0, 1.0, 0.0, 0.0, 1.0, 0.0, 1.0, 1.0, 0.0, 1.0, 0.0, 0.0, 1.0, 0.0, 1.0, 1.0, 0.0, 1.0, 0.0, 0.0, 1.0, 0.0, 1.0, 1.0, 0.0, 1.0, 0.0, 0.0, 1.0, 0.0, 1.0, 1.0, 0.0, 1.0, 0.0, 0.0, 1.0, 0.0, 1.0, 1.0, 0.0, 1.0, 0.0, 0.0, 1.0, 0.0, 1.0, 1.0, 0.0, 1.0, 0.0, 0.0, 1.0, 0.0, 1.0, 1.0, 0.0, 1.0, 0.0, 0.0, 1.0, 0.0, 1.0, 1.0, 0.0, 1.0, 0.0, 0.0, 1.0, 0.0, 1.0, 1.0, 0.0, 1.0, 0.0, 0.0, 1.0, 0.0, 1.0, 1.0, 0.0, 1.0, 0.0, 0.0, 1.0, 0.0, 1.0, 1.0, 0.0, 1.0, 0.0, 0.0, 1.0, 0.0, 1.0, 1.0, 0.0, 1.0, 0.0, 0.0, 1.0, 0.0, 1.0, 1.0, 0.0, 1.0, 0.0, 0.0, 1.0, 0.0, 1.0, 1.0, 0.0, 1.0, 0.0, 0.0, 1.0, 0.0, 1.0, 1.0, 0.0, 1.0, 0.0, 0.0, 1.0, 0.0, 1.0, 1.0, 0.0, 1.0, 0.0, 0.0, 1.0, 0.0, 1.0, 1.0, 0.0, 1.0, 0.0, 0.0, 1.0, 0.0, 1.0, 1.0, 0.0, 1.0, 0.0, 0.0, 1.0, 0.0, 1.0, 1.0, 0.0, 1.0, 0.0, 0.0, 1.0, 0.0, 1.0, 1.0, 0.0, 1.0, 0.0, 0.0, 1.0, 0.0, 1.0, 1.0, 0.0, 1.0, 0.0, 0.0, 1.0, 0.0, 1.0, 1.0, 0.0, 1.0, 0.0, 0.0, 1.0, 0.0, 1.0, 1.0, 0.0, 1.0, 0.0, 0.0, 1.0, 0.0, 1.0, 1.0, 0.0, 1.0, 0.0, 0.0, 1.0, 0.0, 1.0, 1.0, 0.0, 1.0, 0.0, 0.0, 1.0, 0.0, 1.0, 1.0, 0.0, 1.0, 0.0, 0.0, 1.0, 0.0, 1.0, 1.0, 0.0, 1.0, 0.0, 0.0, 1.0, 0.0, 1.0, 1.0, 0.0, 1.0, 0.0, 0.0, 1.0, 0.0, 1.0, 1.0, 0.0, 1.0, 0.0, 0.0, 1.0, 0.0, 1.0, 1.0, 0.0, 1.0, 0.0, 0.0, 1.0, 0.0, 1.0, 1.0, 0.0, 1.0, 0.0, 0.0, 1.0, 0.0, 1.0, 1.0, 0.0, 1.0, 0.0, 0.0, 1.0, 0.0, 1.0, 1.0, 0.0, 1.0, 0.0, 0.0, 1.0, 0.0, 1.0, 1.0, 0.0, 1.0, 0.0, 0.0, 1.0, 0.0, 1.0, 1.0, 0.0, 1.0, 0.0, 0.0, 1.0, 0.0, 1.0, 1.0, 0.0, 1.0, 0.0, 0.0, 1.0, 0.0, 1.0, 1.0, 0.0, 1.0, 0.0, 0.0, 1.0, 0.0, 1.0, 1.0, 0.0, 1.0, 0.0, 0.0, 1.0, 0.0, 1.0, 1.0, 0.0, 1.0, 0.0, 0.0, 1.0, 0.0, 1.0, 1.0, 0.0, 1.0, 0.0, 0.0, 1.0, 0.0, 1.0, 1.0, 0.0, 1.0, 0.0, 0.0, 1.0, 0.0, 1.0, 1.0, 0.0, 1.0, 0.0, 0.0, 1.0, 0.0, 1.0, 1.0, 0.0, 1.0, 0.0, 0.0, 1.0, 0.0, 1.0, 1.0, 0.0, 1.0, 0.0, 0.0, 1.0, 0.0, 1.0, 1.0, 0.0, 1.0, 0.0, 0.0, 1.0, 0.0, 1.0, 1.0, 0.0, 1.0, 0.0, 0.0, 1.0, 0.0, 1.0, 1.0, 0.0, 1.0, 0.0, 0.0, 1.0, 0.0, 1.0, 1.0, 0.0, 1.0, 0.0, 0.0, 1.0, 0.0, 1.0, 1.0, 0.0, 1.0, 0.0, 0.0, 1.0, 0.0, 1.0, 1.0, 0.0, 1.0, 0.0, 0.0, 1.0, 0.0, 1.0, 1.0, 0.0, 1.0, 0.0, 0.0, 1.0, 0.0, 1.0, 1.0, 0.0, 1.0, 0.0, 0.0, 1.0, 0.0, 1.0, 1.0, 0.0, 1.0, 0.0, 0.0, 1.0, 0.0, 1.0, 1.0, 0.0, 1.0, 0.0, 0.0, 1.0, 0.0, 1.0, 1.0, 0.0, 1.0, 0.0, 0.0, 1.0, 0.0, 1.0, 1.0, 0.0, 1.0, 0.0, 0.0, 1.0, 0.0, 1.0, 1.0, 0.0, 1.0, 0.0, 0.0, 1.0, 0.0, 1.0, 1.0, 0.0, 1.0, 0.0, 0.0, 1.0, 0.0, 1.0, 1.0, 0.0, 1.0, 0.0, 0.0, 1.0, 0.0, 1.0, 1.0, 0.0, 1.0, 0.0, 0.0, 1.0, 0.0, 1.0, 1.0, 0.0, 1.0, 0.0, 0.0, 1.0, 0.0, 1.0, 1.0, 0.0, 1.0, 0.0, 0.0, 1.0, 0.0, 1.0, 1.0, 0.0, 1.0, 0.0, 0.0, 1.0, 0.0, 1.0, 1.0, 0.0, 1.0, 0.0, 0.0, 1.0, 0.0, 1.0, 1.0, 0.0, 1.0, 0.0, 0.0, 1.0, 0.0, 1.0, 1.0, 0.0, 1.0, 0.0, 0.0, 1.0, 0.0, 1.0, 1.0, 0.0, 1.0, 0.0, 0.0, 1.0, 0.0, 1.0, 1.0, 0.0, 1.0, 0.0, 0.0, 1.0, 0.0, 1.0, 1.0, 0.0, 1.0, 0.0, 0.0, 1.0, 0.0, 1.0, 1.0, 0.0, 1.0, 0.0, 0.0, 1.0, 0.0, 1.0, 1.0, 0.0, 1.0, 0.0, 0.0, 1.0, 0.0, 1.0, 1.0, 0.0, 1.0, 0.0, 0.0, 1.0, 0.0, 1.0, 1.0, 0.0, 1.0, 0.0, 0.0, 1.0, 0.0, 1.0, 1.0, 0.0, 1.0, 0.0, 0.0, 1.0, 0.0, 1.0, 1.0, 0.0, 1.0, 0.0, 0.0, 1.0, 0.0, 1.0, 1.0, 0.0, 1.0, 0.0, 0.0, 1.0, 0.0, 1.0, 1.0, 0.0, 1.0, 0.0, 0.0, 1.0, 0.0, 1.0, 1.0, 0.0, 1.0, 0.0, 0.0, 1.0, 0.0, 1.0, 1.0, 0.0, 1.0, 0.0, 0.0, 1.0, 0.0, 1.0, 1.0, 0.0, 1.0, 0.0, 0.0, 1.0, 0.0, 1.0, 1.0, 0.0, 1.0, 0.0, 0.0, 1.0, 0.0, 1.0, 1.0, 0.0, 1.0, 0.0, 0.0, 1.0, 0.0, 1.0, 1.0, 0.0, 1.0, 0.0, 0.0, 1.0, 0.0, 1.0, 1.0, 0.0, 1.0, 0.0, 0.0, 1.0, 0.0, 1.0, 1.0, 0.0, 1.0, 0.0, 0.0, 1.0, 0.0, 1.0, 1.0, 0.0, 1.0, 0.0, 0.0, 1.0, 0.0, 1.0, 1.0, 0.0, 1.0, 0.0, 0.0, 1.0, 0.0, 1.0, 1.0, 0.0, 1.0, 0.0, 0.0, 1.0, 0.0, 1.0, 1.0, 0.0, 1.0, 0.0, 0.0, 1.0, 0.0, 1.0, 1.0, 0.0, 1.0, 0.0, 0.0, 1.0, 0.0, 1.0, 1.0, 0.0, 1.0, 0.0, 0.0, 1.0, 0.0, 1.0, 1.0, 0.0, 1.0, 0.0, 0.0, 1.0, 0.0, 1.0, 1.0, 0.0, 1.0, 0.0, 0.0, 1.0, 0.0, 1.0, 1.0, 0.0, 1.0, 0.0, 0.0, 1.0, 0.0, 1.0, 1.0, 0.0, 1.0, 0.0, 0.0, 1.0, 0.0, 1.0, 1.0, 0.0, 1.0, 0.0, 0.0, 1.0, 0.0, 1.0, 1.0, 0.0, 1.0, 0.0, 0.0, 1.0, 0.0, 1.0, 1.0, 0.0, 1.0, 0.0, 0.0, 1.0, 0.0, 1.0, 1.0, 0.0, 1.0, 0.0, 0.0, 1.0, 0.0, 1.0, 1.0, 0.0, 1.0, 0.0, 0.0, 1.0, 0.0, 1.0, 1.0, 0.0, 1.0, 0.0, 0.0, 1.0, 0.0, 1.0, 1.0, 0.0, 1.0, 0.0, 0.0, 1.0, 0.0, 1.0, 1.0, 0.0, 1.0, 0.0, 0.0, 1.0, 0.0, 1.0, 1.0, 0.0, 1.0, 0.0, 0.0, 1.0, 0.0, 1.0, 1.0, 0.0, 1.0, 0.0, 0.0, 1.0, 0.0, 1.0, 1.0, 0.0, 1.0, 0.0, 0.0, 1.0, 0.0, 1.0, 1.0, 0.0, 1.0, 0.0, 0.0, 1.0, 0.0, 1.0, 1.0, 0.0, 1.0, 0.0, 0.0, 1.0, 0.0, 1.0, 1.0, 0.0, 1.0, 0.0, 0.0, 1.0, 0.0, 1.0, 1.0, 0.0, 1.0, 0.0, 0.0, 1.0, 0.0, 1.0, 1.0, 0.0, 1.0, 0.0, 0.0, 1.0, 0.0, 1.0, 1.0, 0.0, 1.0, 0.0, 0.0, 1.0, 0.0, 1.0, 1.0, 0.0, 1.0, 0.0, 0.0, 1.0, 0.0, 1.0, 1.0, 0.0, 1.0, 0.0, 0.0, 1.0, 0.0, 1.0, 1.0, 0.0, 1.0, 0.0, 0.0, 1.0, 0.0, 1.0, 1.0, 0.0, 1.0, 0.0, 0.0, 1.0, 0.0, 1.0, 1.0, 0.0, 1.0, 0.0, 0.0, 1.0, 0.0, 1.0, 1.0, 0.0, 1.0, 0.0, 0.0, 1.0, 0.0, 1.0, 1.0, 0.0, 1.0, 0.0, 0.0, 1.0, 0.0, 1.0, 1.0, 0.0, 1.0, 0.0, 0.0, 1.0, 0.0, 1.0, 1.0, 0.0, 1.0, 0.0, 0.0, 1.0, 0.0, 1.0, 1.0, 0.0, 1.0, 0.0, 0.0, 1.0, 0.0, 1.0, 1.0, 0.0, 1.0, 0.0, 0.0, 1.0, 0.0, 1.0, 1.0, 0.0, 1.0, 0.0, 0.0, 1.0, 0.0, 1.0, 1.0, 0.0, 1.0, 0.0, 0.0, 1.0, 0.0, 1.0, 1.0, 0.0, 1.0, 0.0, 0.0, 1.0, 0.0, 1.0, 1.0, 0.0, 1.0, 0.0, 0.0, 1.0, 0.0, 1.0, 1.0, 0.0, 1.0, 0.0, 0.0, 1.0, 0.0, 1.0, 1.0, 0.0, 1.0, 0.0, 0.0, 1.0, 0.0, 1.0, 1.0, 0.0, 1.0, 0.0, 0.0, 1.0, 0.0, 1.0, 1.0, 0.0, 1.0, 0.0, 0.0, 1.0, 0.0, 1.0, 1.0, 0.0, 1.0, 0.0, 0.0, 1.0, 0.0, 1.0, 1.0, 0.0, 1.0, 0.0, 0.0, 1.0, 0.0, 1.0, 1.0, 0.0, 1.0, 0.0, 0.0, 1.0, 0.0, 1.0, 1.0, 0.0, 1.0, 0.0, 0.0, 1.0, 0.0, 1.0, 1.0, 0.0, 1.0, 0.0, 0.0, 1.0, 0.0, 1.0, 1.0, 0.0, 1.0, 0.0, 0.0, 1.0, 0.0, 1.0, 1.0, 0.0, 1.0, 0.0, 0.0, 1.0, 0.0, 1.0, 1.0, 0.0, 1.0, 0.0, 0.0, 1.0, 0.0, 1.0, 1.0, 0.0, 0.0, 1.0, 0.0, 1.0, 1.0, 0.0, 1.0, 0.0, 0.0, 1.0, 0.0, 1.0, 1.0, 0.0, 1.0, 0.0, 0.0, 1.0, 0.0, 1.0, 1.0, 0.0, 1.0, 0.0, 0.0, 1.0, 0.0, 1.0, 1.0, 0.0, 1.0, 0.0, 0.0, 1.0, 0.0, 1.0, 1.0, 0.0, 1.0, 0.0, 0.0, 1.0, 0.0, 1.0, 1.0, 0.0, 1.0, 0.0, 0.0, 1.0, 0.0, 1.0, 1.0, 0.0, 1.0, 0.0, 0.0, 1.0, 0.0, 1.0, 1.0, 0.0, 0.0, 1.0, 0.0, 1.0, 1.0, 0.0, 1.0, 0.0, 0.0, 1.0, 0.0, 1.0, 1.0, 0.0, 1.0, 0.0, 0.0, 1.0, 0.0, 1.0, 1.0, 0.0, 1.0, 0.0, 0.0, 1.0, 0.0, 1.0, 1.0, 0.0, 1.0, 0.0, 0.0, 1.0, 0.0, 1.0, 1.0, 0.0, 1.0, 0.0, 0.0, 1.0, 0.0, 1.0, 1.0, 0.0, 1.0, 0.0, 0.0, 1.0, 0.0, 1.0, 1.0, 0.0, 1.0, 0.0, 0.0, 1.0, 0.0, 1.0, 1.0, 0.0, 0.0, 1.0, 0.0, 1.0, 1.0, 0.0, 0.0, 1.0, 0.0, 1.0, 1.0, 0.0, 0.0, 1.0, 0.0, 1.0, 1.0, 0.0, 0.0, 1.0, 0.0, 1.0, 1.0, 0.0, 0.0, 1.0, 0.0, 1.0, 1.0, 0.0, 0.0, 1.0, 0.0, 1.0, 1.0, 0.0, 0.0, 1.0, 0.0, 1.0, 1.0, 0.0, 0.0, 1.0, 0.0, 1.0, 1.0, 0.0, 0.0, 1.0, 0.0, 1.0, 1.0, 0.0, 0.0, 1.0, 0.0, 1.0, 1.0, 0.0, 0.0, 1.0, 0.0, 1.0, 1.0, 0.0, 0.0, 1.0, 0.0, 1.0, 1.0, 0.0, 0.0, 1.0, 0.0, 1.0, 1.0, 0.0, 0.0, 1.0, 0.0, 1.0, 1.0, 0.0, 0.0, 1.0, 0.0, 1.0, 1.0, 0.0, 0.0, 1.0, 0.0, 1.0, 1.0, 0.0, 0.0, 1.0, 0.0, 1.0, 1.0, 0.0, 0.0, 1.0, 0.0, 1.0, 1.0, 0.0, 0.0, 1.0, 0.0, 1.0, 1.0, 0.0, 0.0, 1.0, 0.0, 1.0, 1.0, 0.0, 0.0, 1.0, 0.0, 1.0, 1.0, 0.0, 0.0, 1.0, 0.0, 1.0, 1.0, 0.0, 0.0, 1.0, 0.0, 1.0, 1.0, 0.0, 0.0, 1.0, 0.0, 1.0, 1.0, 0.0, 0.0, 1.0, 0.0, 1.0, 1.0, 0.0, 0.0, 1.0, 0.0, 1.0, 1.0, 0.0, 0.0, 1.0, 0.0, 1.0, 1.0, 0.0, 0.0, 1.0, 0.0, 1.0, 1.0, 0.0, 0.0, 1.0, 0.0, 1.0, 1.0, 0.0, 0.0, 1.0, 0.0, 1.0, 1.0, 0.0, 0.0, 1.0, 0.0, 1.0, 1.0, 0.0, 0.0, 1.0, 0.0, 1.0, 1.0, 0.0, 0.0, 1.0, 0.0, 1.0, 1.0, 0.0, 0.0, 1.0, 0.0, 1.0, 1.0, 0.0, 0.0, 1.0, 0.0, 1.0, 1.0, 0.0, 0.0, 1.0, 0.0, 1.0, 1.0, 0.0, 0.0, 1.0, 0.0, 1.0, 1.0, 0.0, 0.0, 1.0, 0.0, 1.0, 1.0, 0.0, 0.0, 1.0, 0.0, 1.0, 1.0, 0.0, 0.0, 1.0, 0.0, 1.0, 1.0, 0.0, 0.0, 1.0, 0.0, 1.0, 1.0, 0.0, 0.0, 1.0, 0.0, 1.0, 1.0, 0.0, 0.0, 1.0, 0.0, 1.0, 1.0, 0.0, 0.0, 1.0, 0.0, 1.0, 1.0, 0.0, 0.0, 1.0, 0.0, 1.0, 1.0, 0.0, 0.0, 1.0, 0.0, 1.0, 1.0, 0.0, 0.0, 1.0, 0.0, 1.0, 1.0, 0.0, 0.0, 1.0, 0.0, 1.0, 1.0, 0.0, 0.0, 1.0, 0.0, 1.0, 1.0])
me_sphere_001.materials.append(mat_material_002)
me_sphere_001.use_remesh_preserve_volume = False
me_sphere_001.use_remesh_preserve_attributes = False
me_sphere_001.use_mirror_vertex_groups = False
me_sphere_001.update()

# ---- objects
ob_sphere = bpy.data.objects.new('Sphere', me_sphere_001)
ob_lamp = bpy.data.objects.new('Lamp', light_lamp)
ob_camera = bpy.data.objects.new('Camera', cam_camera)

# ---- transforms, parenting, visibility, modifiers, constraints
ob_sphere.location = (0.0, 0.0, 0.0)
ob_sphere.lineart.crease_threshold = 0.0
ob_lamp.location = (4.076, 1.005, 5.904)
ob_lamp.rotation_euler = (0.6503, 0.05522, 1.866)
ob_lamp.lock_rotations_4d = False
ob_lamp.empty_display_type = 'ARROWS'
ob_lamp.color = (0.0, 0.0, 0.0, 0.0)
ob_lamp.lineart.crease_threshold = 0.0
ob_camera.location = (7.481, -6.508, 5.344)
ob_camera.rotation_euler = (1.109, 0.01082, 0.8149)
ob_camera.lock_rotations_4d = False
ob_camera.empty_display_type = 'ARROWS'
ob_camera.color = (0.0, 0.0, 0.0, 0.0)
ob_camera.display_type = 'WIRE'
ob_camera.lineart.crease_threshold = 0.0

# ---- collection membership
col_collection_1.objects.link(ob_sphere)
col_collection_1.objects.link(ob_lamp)
col_collection_1.objects.link(ob_camera)

# ---- scene / render settings (as saved in the file)
scene.camera = ob_camera
scene.frame_start = 1; scene.frame_end = 250; scene.frame_set(1)
scene.render.engine = 'BLENDER_EEVEE_NEXT'
scene.render.image_settings.compression = 90
scene.render.resolution_percentage = 50
scene.render.dither_intensity = 0.0
scene.cycles.use_denoising = False
scene.cycles.samples = 10
scene.cycles.sampling_pattern = 'TABULATED_SOBOL'
scene.cycles.light_sampling_threshold = 0.0
scene.cycles.use_adaptive_sampling = False
scene.cycles.use_light_tree = False
scene.cycles.blur_glossy = 0.0
scene.cycles.volume_bounces = 1
scene.cycles.pixel_filter_type = 'GAUSSIAN'
scene.cycles.sample_clamp_indirect = 0.0
scene.view_settings.view_transform = 'Standard'
bpy.context.view_layer.update()
